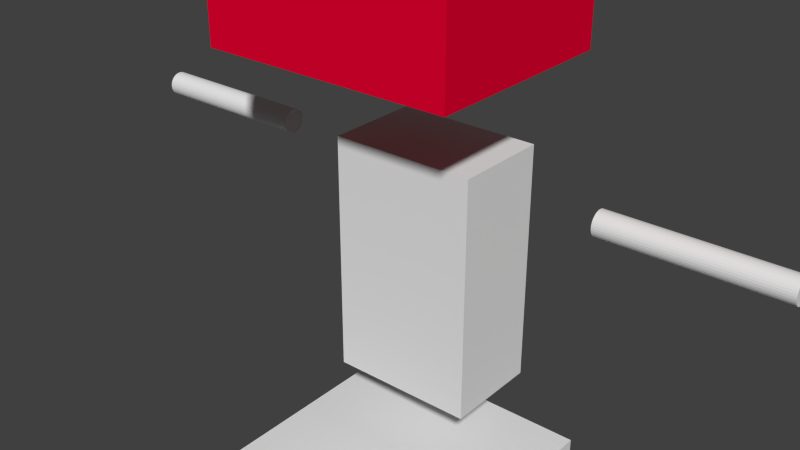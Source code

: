 # Source: robot.blend  (saved by Blender 2.69.0; exported with 4.5.12 LTS)
import bpy
from mathutils import Matrix  # noqa: F401  (used for matrix-valued properties, if any)

bpy.ops.wm.read_factory_settings(use_empty=True)
scene = bpy.context.scene
scene.name = 'Scene'

# ---- collections
col_collection_1 = bpy.data.collections.new('Collection 1'); scene.collection.children.link(col_collection_1)

# ---- materials (node trees are filled in below, after node groups)
mat_ledmaterial = bpy.data.materials.new('LedMaterial')
mat_ledmaterial.alpha_threshold = 0.0
mat_ledmaterial.use_transparent_shadow = False
mat_ledmaterial.diffuse_color = (0.8, 0.0, 0.03079, 1.0)
mat_ledmaterial.roughness = 0.5
mat_ledmaterial.line_color = (0.0, 0.0, 0.0, 1.0)
mat_material = bpy.data.materials.new('Material')
mat_material.alpha_threshold = 0.0
mat_material.use_transparent_shadow = False
mat_material.roughness = 0.5
mat_material.line_color = (0.0, 0.0, 0.0, 1.0)

# ---- material node trees

# ---- world
world_world = bpy.data.worlds.new('World'); scene.world = world_world
world_world.color = (0.05088, 0.05088, 0.05088)
world_world.use_sun_shadow = False
world_world.sun_shadow_jitter_overblur = 0.0
world_world.cycles.sampling_method = 'MANUAL'
world_world.cycles.sample_map_resolution = 256

# ---- meshes
me_sphere = bpy.data.meshes.new('Sphere')
me_sphere.from_pydata([(-0.03359, 0.0, 0.2981), (-0.06676, 0.0, 0.2925), (-0.09908, 0.0, 0.2832), (-0.1302, 0.0, 0.2703), (-0.1596, 0.0, 0.254), (-0.187, 0.0, 0.2345), (-0.2121, 0.0, 0.2121), (-0.2345, 0.0, 0.187), (-0.254, 0.0, 0.1596), (-0.2703, 0.0, 0.1302), (-0.2832, 0.0, 0.09908), (-0.2925, 0.0, 0.06676), (-0.2981, 0.0, 0.03359), (-0.3, 0.0, -4.888e-08), (-0.2981, 0.0, -0.03359), (-0.2925, 0.0, -0.06676), (-0.2832, 0.0, -0.09908), (-0.2703, 0.0, -0.1302), (-0.254, 0.0, -0.1596), (-0.2345, 0.0, -0.187), (-0.2121, 0.0, -0.2121), (-0.187, 0.0, -0.2345), (-0.1596, 0.0, -0.254), (-0.1302, 0.0, -0.2703), (-0.09908, 0.0, -0.2832), (-0.06676, 0.0, -0.2925), (-0.03359, 0.0, -0.2981), (2.408e-07, 0.0, -0.3), (-0.03305, 0.005998, 0.2981), (-0.06568, 0.01192, 0.2925), (-0.09749, 0.01769, 0.2832), (-0.1281, 0.02324, 0.2703), (-0.157, 0.0285, 0.254), (-0.184, 0.0334, 0.2345), (-0.2087, 0.03788, 0.2121), (-0.2308, 0.04188, 0.187), (-0.2499, 0.04536, 0.1596), (-0.2659, 0.04826, 0.1302), (-0.2786, 0.05056, 0.09908), (-0.2878, 0.05222, 0.06676), (-0.2933, 0.05323, 0.03359), (-0.2952, 0.05357, -4.888e-08), (-0.2933, 0.05323, -0.03359), (-0.2878, 0.05222, -0.06676), (-0.2786, 0.05056, -0.09908), (-0.2659, 0.04826, -0.1302), (-0.2499, 0.04536, -0.1596), (-0.2308, 0.04188, -0.187), (-0.2087, 0.03788, -0.2121), (-0.184, 0.0334, -0.2345), (-0.157, 0.0285, -0.254), (-0.1281, 0.02324, -0.2703), (-0.09749, 0.01769, -0.2832), (-0.06568, 0.01192, -0.2925), (-0.03305, 0.005998, -0.2981), (-0.03145, 0.0118, 0.2981), (-0.0625, 0.02346, 0.2925), (-0.09277, 0.03482, 0.2832), (-0.1219, 0.04574, 0.2703), (-0.1494, 0.05608, 0.254), (-0.1751, 0.06572, 0.2345), (-0.1986, 0.07454, 0.2121), (-0.2196, 0.08241, 0.187), (-0.2378, 0.08926, 0.1596), (-0.2531, 0.09497, 0.1302), (-0.2651, 0.0995, 0.09908), (-0.2738, 0.1028, 0.06676), (-0.2791, 0.1047, 0.03359), (-0.2809, 0.1054, -4.888e-08), (-0.2791, 0.1047, -0.03359), (-0.2738, 0.1028, -0.06676), (-0.2651, 0.0995, -0.09908), (-0.2531, 0.09497, -0.1302), (-0.2378, 0.08926, -0.1596), (-0.2196, 0.08241, -0.187), (-0.1986, 0.07454, -0.2121), (-0.1751, 0.06572, -0.2345), (-0.1494, 0.05608, -0.254), (-0.1219, 0.04574, -0.2703), (-0.09277, 0.03482, -0.2832), (-0.0625, 0.02346, -0.2925), (-0.03145, 0.0118, -0.2981), (-0.02883, 0.01723, 0.2981), (-0.05731, 0.03424, 0.2925), (-0.08506, 0.05082, 0.2832), (-0.1117, 0.06676, 0.2703), (-0.137, 0.08186, 0.254), (-0.1606, 0.09594, 0.2345), (-0.1821, 0.1088, 0.2121), (-0.2013, 0.1203, 0.187), (-0.2181, 0.1303, 0.1596), (-0.232, 0.1386, 0.1302), (-0.2431, 0.1452, 0.09908), (-0.2511, 0.15, 0.06676), (-0.2559, 0.1529, 0.03359), (-0.2575, 0.1539, -4.888e-08), (-0.2559, 0.1529, -0.03359), (-0.2511, 0.15, -0.06676), (-0.2431, 0.1452, -0.09908), (-0.232, 0.1386, -0.1302), (-0.2181, 0.1303, -0.1596), (-0.2013, 0.1203, -0.187), (-0.1821, 0.1088, -0.2121), (-0.1606, 0.09594, -0.2345), (-0.137, 0.08186, -0.254), (-0.1117, 0.06676, -0.2703), (-0.08506, 0.05082, -0.2832), (-0.05731, 0.03424, -0.2925), (-0.02883, 0.01723, -0.2981), (-0.0253, 0.0221, 0.2981), (-0.05027, 0.04392, 0.2925), (-0.07462, 0.06519, 0.2832), (-0.09802, 0.08564, 0.2703), (-0.1202, 0.105, 0.254), (-0.1409, 0.1231, 0.2345), (-0.1598, 0.1396, 0.2121), (-0.1766, 0.1543, 0.187), (-0.1913, 0.1671, 0.1596), (-0.2035, 0.1778, 0.1302), (-0.2132, 0.1863, 0.09908), (-0.2203, 0.1924, 0.06676), (-0.2245, 0.1961, 0.03359), (-0.2259, 0.1974, -4.888e-08), (-0.2245, 0.1961, -0.03359), (-0.2203, 0.1924, -0.06676), (-0.2132, 0.1863, -0.09908), (-0.2035, 0.1778, -0.1302), (-0.1913, 0.1671, -0.1596), (-0.1766, 0.1543, -0.187), (-0.1598, 0.1396, -0.2121), (-0.1409, 0.1231, -0.2345), (-0.1202, 0.105, -0.254), (-0.09802, 0.08564, -0.2703), (-0.07462, 0.06519, -0.2832), (-0.05027, 0.04392, -0.2925), (-0.02529, 0.0221, -0.2981), (-0.02094, 0.02626, 0.2981), (-0.04162, 0.05219, 0.2925), (-0.06178, 0.07747, 0.2832), (-0.08116, 0.1018, 0.2703), (-0.09951, 0.1248, 0.254), (-0.1166, 0.1462, 0.2345), (-0.1323, 0.1659, 0.2121), (-0.1462, 0.1834, 0.187), (-0.1584, 0.1986, 0.1596), (-0.1685, 0.2113, 0.1302), (-0.1766, 0.2214, 0.09908), (-0.1824, 0.2287, 0.06676), (-0.1859, 0.2331, 0.03359), (-0.187, 0.2345, -4.888e-08), (-0.1859, 0.2331, -0.03359), (-0.1824, 0.2287, -0.06676), (-0.1766, 0.2214, -0.09908), (-0.1685, 0.2113, -0.1302), (-0.1584, 0.1986, -0.1596), (-0.1462, 0.1834, -0.187), (-0.1323, 0.1659, -0.2121), (-0.1166, 0.1462, -0.2345), (-0.09951, 0.1248, -0.254), (-0.08116, 0.1018, -0.2703), (-0.06178, 0.07747, -0.2832), (-0.04162, 0.05219, -0.2925), (-0.02094, 0.02626, -0.2981), (-0.01592, 0.02958, 0.2981), (-0.03163, 0.05879, 0.2925), (-0.04695, 0.08725, 0.2832), (-0.06168, 0.1146, 0.2703), (-0.07563, 0.1406, 0.254), (-0.08864, 0.1647, 0.2345), (-0.1005, 0.1868, 0.2121), (-0.1111, 0.2065, 0.187), (-0.1204, 0.2237, 0.1596), (-0.1281, 0.238, 0.1302), (-0.1342, 0.2494, 0.09908), (-0.1386, 0.2576, 0.06676), (-0.1413, 0.2625, 0.03359), (-0.1422, 0.2642, -4.888e-08), (-0.1413, 0.2625, -0.03359), (-0.1386, 0.2576, -0.06676), (-0.1342, 0.2494, -0.09908), (-0.1281, 0.238, -0.1302), (-0.1204, 0.2237, -0.1596), (-0.1111, 0.2065, -0.187), (-0.1005, 0.1868, -0.2121), (-0.08864, 0.1647, -0.2345), (-0.07563, 0.1406, -0.254), (-0.06168, 0.1146, -0.2703), (-0.04695, 0.08725, -0.2832), (-0.03163, 0.05879, -0.2925), (-0.01592, 0.02958, -0.2981), (-0.01038, 0.03195, 0.2981), (-0.02063, 0.06349, 0.2925), (-0.03062, 0.09423, 0.2832), (-0.04022, 0.1238, 0.2703), (-0.04932, 0.1518, 0.254), (-0.0578, 0.1779, 0.2345), (-0.06555, 0.2017, 0.2121), (-0.07248, 0.2231, 0.187), (-0.0785, 0.2416, 0.1596), (-0.08352, 0.2571, 0.1302), (-0.0875, 0.2693, 0.09908), (-0.09038, 0.2782, 0.06676), (-0.09212, 0.2835, 0.03359), (-0.0927, 0.2853, -4.888e-08), (-0.09212, 0.2835, -0.03359), (-0.09038, 0.2782, -0.06676), (-0.0875, 0.2693, -0.09908), (-0.08352, 0.2571, -0.1302), (-0.0785, 0.2416, -0.1596), (-0.07248, 0.2231, -0.187), (-0.06555, 0.2017, -0.2121), (-0.0578, 0.1779, -0.2345), (-0.04932, 0.1518, -0.254), (-0.04022, 0.1238, -0.2703), (-0.03062, 0.09423, -0.2832), (-0.02063, 0.06349, -0.2925), (-0.01038, 0.03195, -0.2981), (-0.004509, 0.03329, 0.2981), (-0.008961, 0.06615, 0.2925), (-0.0133, 0.09819, 0.2832), (-0.01747, 0.129, 0.2703), (-0.02142, 0.1582, 0.254), (-0.02511, 0.1854, 0.2345), (-0.02847, 0.2102, 0.2121), (-0.03148, 0.2324, 0.187), (-0.0341, 0.2517, 0.1596), (-0.03628, 0.2678, 0.1302), (-0.03801, 0.2806, 0.09908), (-0.03926, 0.2898, 0.06676), (-0.04002, 0.2954, 0.03359), (-0.04027, 0.2973, -4.888e-08), (-0.04002, 0.2954, -0.03359), (-0.03926, 0.2898, -0.06676), (-0.03801, 0.2806, -0.09908), (-0.03628, 0.2678, -0.1302), (-0.0341, 0.2517, -0.1596), (-0.03148, 0.2324, -0.187), (-0.02847, 0.2102, -0.2121), (-0.02511, 0.1854, -0.2345), (-0.02142, 0.1582, -0.254), (-0.01747, 0.129, -0.2703), (-0.0133, 0.09819, -0.2832), (-0.008961, 0.06615, -0.2925), (-0.004509, 0.03329, -0.2981), (0.001507, 0.03356, 0.2981), (0.002995, 0.06669, 0.2925), (0.004446, 0.09898, 0.2832), (0.00584, 0.13, 0.2703), (0.007161, 0.1594, 0.254), (0.008392, 0.1869, 0.2345), (0.009518, 0.2119, 0.2121), (0.01052, 0.2343, 0.187), (0.0114, 0.2538, 0.1596), (0.01213, 0.27, 0.1302), (0.0127, 0.2829, 0.09908), (0.01312, 0.2922, 0.06676), (0.01338, 0.2978, 0.03359), (0.01346, 0.2997, -4.888e-08), (0.01338, 0.2978, -0.03359), (0.01312, 0.2922, -0.06676), (0.0127, 0.2829, -0.09908), (0.01213, 0.27, -0.1302), (0.0114, 0.2538, -0.1596), (0.01052, 0.2343, -0.187), (0.009518, 0.2119, -0.2121), (0.008392, 0.1869, -0.2345), (0.007161, 0.1594, -0.254), (0.00584, 0.13, -0.2703), (0.004446, 0.09898, -0.2832), (0.002995, 0.06669, -0.2925), (0.001507, 0.03356, -0.2981), (0.007475, 0.03275, 0.2981), (0.01485, 0.06508, 0.2925), (0.02205, 0.0966, 0.2832), (0.02896, 0.1269, 0.2703), (0.03552, 0.1556, 0.254), (0.04162, 0.1824, 0.2345), (0.0472, 0.2068, 0.2121), (0.05219, 0.2287, 0.187), (0.05652, 0.2476, 0.1596), (0.06015, 0.2635, 0.1302), (0.06301, 0.2761, 0.09908), (0.06508, 0.2851, 0.06676), (0.06634, 0.2906, 0.03359), (0.06676, 0.2925, -4.888e-08), (0.06634, 0.2906, -0.03359), (0.06508, 0.2851, -0.06676), (0.06301, 0.2761, -0.09908), (0.06015, 0.2635, -0.1302), (0.05652, 0.2476, -0.1596), (0.05219, 0.2287, -0.187), (0.0472, 0.2068, -0.2121), (0.04162, 0.1824, -0.2345), (0.03552, 0.1556, -0.254), (0.02896, 0.1269, -0.2703), (0.02205, 0.0966, -0.2832), (0.01485, 0.06508, -0.2925), (0.007475, 0.03275, -0.2981), (0.0132, 0.03089, 0.2981), (0.02624, 0.06138, 0.2925), (0.03894, 0.09111, 0.2832), (0.05116, 0.1197, 0.2703), (0.06273, 0.1468, 0.254), (0.07351, 0.172, 0.2345), (0.08337, 0.1951, 0.2121), (0.09218, 0.2157, 0.187), (0.09984, 0.2336, 0.1596), (0.1062, 0.2485, 0.1302), (0.1113, 0.2604, 0.09908), (0.115, 0.2689, 0.06676), (0.1172, 0.2741, 0.03359), (0.1179, 0.2759, -4.888e-08), (0.1172, 0.2741, -0.03359), (0.115, 0.2689, -0.06676), (0.1113, 0.2604, -0.09908), (0.1062, 0.2485, -0.1302), (0.09984, 0.2336, -0.1596), (0.09218, 0.2157, -0.187), (0.08337, 0.1951, -0.2121), (0.07351, 0.172, -0.2345), (0.06273, 0.1468, -0.254), (0.05116, 0.1197, -0.2703), (0.03894, 0.09111, -0.2832), (0.02624, 0.06138, -0.2925), (0.0132, 0.03089, -0.2981), (0.0185, 0.02803, 0.2981), (0.03678, 0.05571, 0.2925), (0.05459, 0.08269, 0.2832), (0.07171, 0.1086, 0.2703), (0.08793, 0.1332, 0.254), (0.103, 0.1561, 0.2345), (0.1169, 0.177, 0.2121), (0.1292, 0.1957, 0.187), (0.1399, 0.212, 0.1596), (0.1489, 0.2256, 0.1302), (0.156, 0.2363, 0.09908), (0.1611, 0.2441, 0.06676), (0.1642, 0.2488, 0.03359), (0.1653, 0.2504, -4.888e-08), (0.1642, 0.2488, -0.03359), (0.1611, 0.2441, -0.06676), (0.156, 0.2363, -0.09908), (0.1489, 0.2256, -0.1302), (0.1399, 0.212, -0.1596), (0.1292, 0.1957, -0.187), (0.1169, 0.177, -0.2121), (0.103, 0.1561, -0.2345), (0.08793, 0.1332, -0.254), (0.07171, 0.1086, -0.2703), (0.05459, 0.08269, -0.2832), (0.03678, 0.05571, -0.2925), (0.0185, 0.02803, -0.2981), (0.02321, 0.02428, 0.2981), (0.04613, 0.04825, 0.2925), (0.06847, 0.07162, 0.2832), (0.08995, 0.09408, 0.2703), (0.1103, 0.1154, 0.254), (0.1293, 0.1352, 0.2345), (0.1466, 0.1533, 0.2121), (0.1621, 0.1695, 0.187), (0.1755, 0.1836, 0.1596), (0.1868, 0.1954, 0.1302), (0.1957, 0.2047, 0.09908), (0.2021, 0.2114, 0.06676), (0.206, 0.2155, 0.03359), (0.2073, 0.2168, -4.888e-08), (0.206, 0.2155, -0.03359), (0.2021, 0.2114, -0.06676), (0.1957, 0.2047, -0.09908), (0.1868, 0.1954, -0.1302), (0.1755, 0.1836, -0.1596), (0.1621, 0.1695, -0.187), (0.1466, 0.1533, -0.2121), (0.1293, 0.1352, -0.2345), (0.1103, 0.1154, -0.254), (0.08995, 0.09408, -0.2703), (0.06847, 0.07162, -0.2832), (0.04613, 0.04825, -0.2925), (0.02321, 0.02428, -0.2981), (0.02717, 0.01974, 0.2981), (0.05401, 0.03924, 0.2925), (0.08016, 0.05824, 0.2832), (0.1053, 0.07651, 0.2703), (0.1291, 0.09382, 0.254), (0.1513, 0.1099, 0.2345), (0.1716, 0.1247, 0.2121), (0.1898, 0.1379, 0.187), (0.2055, 0.1493, 0.1596), (0.2187, 0.1589, 0.1302), (0.2291, 0.1664, 0.09908), (0.2366, 0.1719, 0.06676), (0.2412, 0.1752, 0.03359), (0.2427, 0.1763, -4.888e-08), (0.2412, 0.1752, -0.03359), (0.2366, 0.1719, -0.06676), (0.2291, 0.1664, -0.09908), (0.2187, 0.1589, -0.1302), (0.2055, 0.1493, -0.1596), (0.1898, 0.1379, -0.187), (0.1716, 0.1247, -0.2121), (0.1513, 0.1099, -0.2345), (0.1291, 0.09382, -0.254), (0.1053, 0.07651, -0.2703), (0.08016, 0.05824, -0.2832), (0.05401, 0.03924, -0.2925), (0.02717, 0.01974, -0.2981), (0.03026, 0.01457, 0.2981), (0.06015, 0.02896, 0.2925), (0.08927, 0.04299, 0.2832), (0.1173, 0.05648, 0.2703), (0.1438, 0.06925, 0.254), (0.1685, 0.08116, 0.2345), (0.1911, 0.09204, 0.2121), (0.2113, 0.1018, 0.187), (0.2289, 0.1102, 0.1596), (0.2435, 0.1173, 0.1302), (0.2551, 0.1229, 0.09908), (0.2635, 0.1269, 0.06676), (0.2686, 0.1293, 0.03359), (0.2703, 0.1302, -4.888e-08), (0.2686, 0.1293, -0.03359), (0.2635, 0.1269, -0.06676), (0.2551, 0.1229, -0.09908), (0.2435, 0.1173, -0.1302), (0.2289, 0.1102, -0.1596), (0.2113, 0.1018, -0.187), (0.1911, 0.09204, -0.2121), (0.1685, 0.08116, -0.2345), (0.1438, 0.06925, -0.254), (0.1173, 0.05648, -0.2703), (0.08927, 0.04299, -0.2832), (0.06015, 0.02896, -0.2925), (0.03026, 0.01457, -0.2981), (0.03238, 0.008936, 0.2981), (0.06435, 0.01776, 0.2925), (0.09551, 0.02636, 0.2832), (0.1255, 0.03463, 0.2703), (0.1539, 0.04246, 0.254), (0.1803, 0.04976, 0.2345), (0.2045, 0.05644, 0.2121), (0.2261, 0.0624, 0.187), (0.2449, 0.06758, 0.1596), (0.2606, 0.07191, 0.1302), (0.273, 0.07533, 0.09908), (0.2819, 0.07781, 0.06676), (0.2874, 0.07931, 0.03359), (0.2892, 0.07981, -4.888e-08), (0.2874, 0.07931, -0.03359), (0.2819, 0.07781, -0.06676), (0.273, 0.07533, -0.09908), (0.2606, 0.07191, -0.1302), (0.2449, 0.06758, -0.1596), (0.2261, 0.0624, -0.187), (0.2045, 0.05643, -0.2121), (0.1803, 0.04976, -0.2345), (0.1539, 0.04246, -0.254), (0.1255, 0.03463, -0.2703), (0.09551, 0.02636, -0.2832), (0.06435, 0.01776, -0.2925), (0.03238, 0.008936, -0.2981), (0.03345, 0.003011, 0.2981), (0.06649, 0.005984, 0.2925), (0.09869, 0.008882, 0.2832), (0.1296, 0.01167, 0.2703), (0.159, 0.01431, 0.254), (0.1863, 0.01677, 0.2345), (0.2113, 0.01902, 0.2121), (0.2336, 0.02102, 0.187), (0.253, 0.02277, 0.1596), (0.2692, 0.02423, 0.1302), (0.282, 0.02538, 0.09908), (0.2913, 0.02622, 0.06676), (0.2969, 0.02672, 0.03359), (0.2988, 0.02689, -4.888e-08), (0.2969, 0.02672, -0.03359), (0.2913, 0.02622, -0.06676), (0.282, 0.02538, -0.09908), (0.2692, 0.02423, -0.1302), (0.253, 0.02277, -0.1596), (0.2336, 0.02102, -0.187), (0.2113, 0.01902, -0.2121), (0.1863, 0.01677, -0.2345), (0.159, 0.01431, -0.254), (0.1296, 0.01167, -0.2703), (0.09869, 0.008882, -0.2832), (0.06649, 0.005984, -0.2925), (0.03345, 0.003011, -0.2981), (0.03345, -0.003011, 0.2981), (0.06649, -0.005984, 0.2925), (0.09869, -0.008882, 0.2832), (0.1296, -0.01167, 0.2703), (0.159, -0.01431, 0.254), (0.1863, -0.01677, 0.2345), (0.2113, -0.01902, 0.2121), (0.2336, -0.02102, 0.187), (0.253, -0.02277, 0.1596), (0.2692, -0.02423, 0.1302), (0.282, -0.02538, 0.09908), (0.2913, -0.02622, 0.06676), (0.2969, -0.02672, 0.03359), (0.2988, -0.02689, -4.888e-08), (0.2969, -0.02672, -0.03359), (0.2913, -0.02622, -0.06676), (0.282, -0.02538, -0.09908), (0.2692, -0.02423, -0.1302), (0.253, -0.02277, -0.1596), (0.2336, -0.02102, -0.187), (0.2113, -0.01902, -0.2121), (0.1863, -0.01677, -0.2345), (0.159, -0.01431, -0.254), (0.1296, -0.01167, -0.2703), (0.09869, -0.008882, -0.2832), (0.06649, -0.005984, -0.2925), (0.03345, -0.003011, -0.2981), (0.03238, -0.008936, 0.2981), (0.06435, -0.01776, 0.2925), (0.09551, -0.02636, 0.2832), (0.1255, -0.03463, 0.2703), (0.1539, -0.04246, 0.254), (0.1803, -0.04976, 0.2345), (0.2045, -0.05643, 0.2121), (0.2261, -0.0624, 0.187), (0.2449, -0.06758, 0.1596), (0.2606, -0.07191, 0.1302), (0.273, -0.07533, 0.09908), (0.2819, -0.07781, 0.06676), (0.2874, -0.07931, 0.03359), (0.2892, -0.07981, -4.888e-08), (0.2874, -0.07931, -0.03359), (0.2819, -0.07781, -0.06676), (0.273, -0.07533, -0.09908), (0.2606, -0.07191, -0.1302), (0.2449, -0.06758, -0.1596), (0.2261, -0.0624, -0.187), (0.2045, -0.05643, -0.2121), (0.1803, -0.04976, -0.2345), (0.1539, -0.04246, -0.254), (0.1255, -0.03463, -0.2703), (0.09551, -0.02636, -0.2832), (0.06435, -0.01776, -0.2925), (0.03238, -0.008936, -0.2981), (0.03026, -0.01457, 0.2981), (0.06015, -0.02896, 0.2925), (0.08927, -0.04299, 0.2832), (0.1173, -0.05648, 0.2703), (0.1438, -0.06925, 0.254), (0.1685, -0.08116, 0.2345), (0.1911, -0.09204, 0.2121), (0.2113, -0.1018, 0.187), (0.2289, -0.1102, 0.1596), (0.2435, -0.1173, 0.1302), (0.2551, -0.1229, 0.09908), (0.2635, -0.1269, 0.06676), (0.2686, -0.1293, 0.03359), (0.2703, -0.1302, -4.888e-08), (0.2686, -0.1293, -0.03359), (0.2635, -0.1269, -0.06676), (0.2551, -0.1229, -0.09908), (0.2435, -0.1173, -0.1302), (0.2289, -0.1102, -0.1596), (0.2113, -0.1018, -0.187), (0.1911, -0.09204, -0.2121), (0.1685, -0.08116, -0.2345), (0.1438, -0.06925, -0.254), (0.1173, -0.05648, -0.2703), (0.08927, -0.04299, -0.2832), (0.06015, -0.02896, -0.2925), (0.03026, -0.01457, -0.2981), (0.02717, -0.01974, 0.2981), (0.05401, -0.03924, 0.2925), (0.08016, -0.05824, 0.2832), (0.1053, -0.07651, 0.2703), (0.1291, -0.09382, 0.254), (0.1513, -0.1099, 0.2345), (0.1716, -0.1247, 0.2121), (0.1898, -0.1379, 0.187), (0.2055, -0.1493, 0.1596), (0.2187, -0.1589, 0.1302), (0.2291, -0.1664, 0.09908), (0.2366, -0.1719, 0.06676), (0.2412, -0.1752, 0.03359), (0.2427, -0.1763, -4.888e-08), (0.2412, -0.1752, -0.03359), (0.2366, -0.1719, -0.06676), (0.2291, -0.1664, -0.09908), (0.2187, -0.1589, -0.1302), (0.2055, -0.1493, -0.1596), (0.1898, -0.1379, -0.187), (0.1716, -0.1247, -0.2121), (0.1513, -0.1099, -0.2345), (0.1291, -0.09382, -0.254), (0.1053, -0.07651, -0.2703), (0.08016, -0.05824, -0.2832), (0.05401, -0.03924, -0.2925), (0.02717, -0.01974, -0.2981), (0.02321, -0.02428, 0.2981), (0.04613, -0.04825, 0.2925), (0.06847, -0.07162, 0.2832), (0.08995, -0.09408, 0.2703), (0.1103, -0.1154, 0.254), (0.1293, -0.1352, 0.2345), (0.1466, -0.1533, 0.2121), (0.1621, -0.1695, 0.187), (0.1755, -0.1836, 0.1596), (0.1868, -0.1954, 0.1302), (0.1957, -0.2047, 0.09908), (0.2021, -0.2114, 0.06676), (0.206, -0.2155, 0.03359), (0.2073, -0.2168, -4.888e-08), (0.206, -0.2155, -0.03359), (0.2021, -0.2114, -0.06676), (0.1957, -0.2047, -0.09908), (0.1868, -0.1954, -0.1302), (0.1755, -0.1836, -0.1596), (0.1621, -0.1695, -0.187), (0.1466, -0.1533, -0.2121), (0.1293, -0.1352, -0.2345), (0.1103, -0.1154, -0.254), (0.08995, -0.09408, -0.2703), (0.06847, -0.07162, -0.2832), (0.04613, -0.04825, -0.2925), (0.02321, -0.02428, -0.2981), (0.0185, -0.02803, 0.2981), (0.03678, -0.05571, 0.2925), (0.05459, -0.08269, 0.2832), (0.07171, -0.1086, 0.2703), (0.08793, -0.1332, 0.254), (0.103, -0.1561, 0.2345), (0.1169, -0.177, 0.2121), (0.1292, -0.1957, 0.187), (0.1399, -0.212, 0.1596), (0.1489, -0.2256, 0.1302), (0.156, -0.2363, 0.09908), (0.1611, -0.2441, 0.06676), (0.1642, -0.2488, 0.03359), (0.1653, -0.2504, -4.888e-08), (0.1642, -0.2488, -0.03359), (0.1611, -0.2441, -0.06676), (0.156, -0.2363, -0.09908), (0.1489, -0.2256, -0.1302), (0.1399, -0.212, -0.1596), (0.1292, -0.1957, -0.187), (0.1169, -0.177, -0.2121), (0.103, -0.1561, -0.2345), (0.08793, -0.1332, -0.254), (0.07171, -0.1086, -0.2703), (0.05459, -0.08269, -0.2832), (0.03678, -0.05571, -0.2925), (0.0185, -0.02803, -0.2981), (0.0132, -0.03089, 0.2981), (0.02624, -0.06138, 0.2925), (0.03894, -0.09111, 0.2832), (0.05116, -0.1197, 0.2703), (0.06273, -0.1468, 0.254), (0.07351, -0.172, 0.2345), (0.08337, -0.1951, 0.2121), (0.09218, -0.2157, 0.187), (0.09984, -0.2336, 0.1596), (0.1062, -0.2485, 0.1302), (0.1113, -0.2604, 0.09908), (0.115, -0.2689, 0.06676), (0.1172, -0.2741, 0.03359), (0.1179, -0.2759, -4.888e-08), (0.1172, -0.2741, -0.03359), (0.115, -0.2689, -0.06676), (0.1113, -0.2604, -0.09908), (0.1062, -0.2485, -0.1302), (0.09984, -0.2336, -0.1596), (0.09218, -0.2157, -0.187), (0.08337, -0.1951, -0.2121), (0.07351, -0.172, -0.2345), (0.06273, -0.1468, -0.254), (0.05116, -0.1197, -0.2703), (0.03894, -0.09111, -0.2832), (0.02624, -0.06138, -0.2925), (0.0132, -0.03089, -0.2981), (0.007475, -0.03275, 0.2981), (0.01485, -0.06508, 0.2925), (0.02205, -0.0966, 0.2832), (0.02896, -0.1269, 0.2703), (0.03552, -0.1556, 0.254), (0.04162, -0.1824, 0.2345), (0.0472, -0.2068, 0.2121), (0.05219, -0.2287, 0.187), (0.05652, -0.2476, 0.1596), (0.06015, -0.2635, 0.1302), (0.06301, -0.2761, 0.09908), (0.06508, -0.2851, 0.06676), (0.06634, -0.2906, 0.03359), (0.06676, -0.2925, -4.888e-08), (0.06634, -0.2906, -0.03359), (0.06508, -0.2851, -0.06676), (0.06301, -0.2761, -0.09908), (0.06015, -0.2635, -0.1302), (0.05652, -0.2476, -0.1596), (0.05219, -0.2287, -0.187), (0.0472, -0.2068, -0.2121), (0.04162, -0.1824, -0.2345), (0.03552, -0.1556, -0.254), (0.02896, -0.1269, -0.2703), (0.02205, -0.0966, -0.2832), (0.01485, -0.06508, -0.2925), (0.007475, -0.03275, -0.2981), (0.001507, -0.03356, 0.2981), (0.002995, -0.06669, 0.2925), (0.004446, -0.09898, 0.2832), (0.00584, -0.13, 0.2703), (0.007161, -0.1594, 0.254), (0.008392, -0.1869, 0.2345), (0.009518, -0.2119, 0.2121), (0.01052, -0.2343, 0.187), (0.0114, -0.2538, 0.1596), (0.01213, -0.27, 0.1302), (0.0127, -0.2829, 0.09908), (0.01312, -0.2922, 0.06676), (0.01338, -0.2978, 0.03359), (0.01346, -0.2997, -4.888e-08), (0.01338, -0.2978, -0.03359), (0.01312, -0.2922, -0.06676), (0.0127, -0.2829, -0.09908), (0.01213, -0.27, -0.1302), (0.0114, -0.2538, -0.1596), (0.01052, -0.2343, -0.187), (0.009518, -0.2119, -0.2121), (0.008392, -0.1869, -0.2345), (0.007161, -0.1594, -0.254), (0.00584, -0.13, -0.2703), (0.004446, -0.09898, -0.2832), (0.002995, -0.06669, -0.2925), (0.001507, -0.03356, -0.2981), (-0.004509, -0.03329, 0.2981), (-0.008961, -0.06615, 0.2925), (-0.0133, -0.09819, 0.2832), (-0.01747, -0.129, 0.2703), (-0.02142, -0.1582, 0.254), (-0.02511, -0.1854, 0.2345), (-0.02847, -0.2102, 0.2121), (-0.03148, -0.2324, 0.187), (-0.0341, -0.2517, 0.1596), (-0.03628, -0.2678, 0.1302), (-0.03801, -0.2806, 0.09908), (-0.03926, -0.2898, 0.06676), (-0.04002, -0.2954, 0.03359), (-0.04027, -0.2973, -4.888e-08), (-0.04002, -0.2954, -0.03359), (-0.03926, -0.2898, -0.06676), (-0.03801, -0.2806, -0.09908), (-0.03628, -0.2678, -0.1302), (-0.0341, -0.2517, -0.1596), (-0.03148, -0.2324, -0.187), (-0.02847, -0.2102, -0.2121), (-0.02511, -0.1854, -0.2345), (-0.02142, -0.1582, -0.254), (-0.01747, -0.129, -0.2703), (-0.0133, -0.09819, -0.2832), (-0.008961, -0.06615, -0.2925), (-0.004509, -0.03329, -0.2981), (-0.01038, -0.03195, 0.2981), (-0.02063, -0.06349, 0.2925), (-0.03062, -0.09423, 0.2832), (-0.04022, -0.1238, 0.2703), (-0.04932, -0.1518, 0.254), (-0.0578, -0.1779, 0.2345), (-0.06555, -0.2017, 0.2121), (-0.07248, -0.2231, 0.187), (-0.0785, -0.2416, 0.1596), (-0.08352, -0.2571, 0.1302), (-0.0875, -0.2693, 0.09908), (-0.09038, -0.2782, 0.06676), (-0.09212, -0.2835, 0.03359), (-0.0927, -0.2853, -4.888e-08), (-0.09212, -0.2835, -0.03359), (-0.09038, -0.2782, -0.06676), (-0.0875, -0.2693, -0.09908), (-0.08352, -0.2571, -0.1302), (-0.0785, -0.2416, -0.1596), (-0.07248, -0.2231, -0.187), (-0.06555, -0.2017, -0.2121), (-0.0578, -0.1779, -0.2345), (-0.04932, -0.1518, -0.254), (-0.04022, -0.1238, -0.2703), (-0.03062, -0.09423, -0.2832), (-0.02063, -0.06349, -0.2925), (-0.01038, -0.03195, -0.2981), (1.267e-07, -2.121e-07, 0.3), (-0.01592, -0.02958, 0.2981), (-0.03163, -0.05879, 0.2925), (-0.04695, -0.08725, 0.2832), (-0.06168, -0.1146, 0.2703), (-0.07563, -0.1406, 0.254), (-0.08864, -0.1647, 0.2345), (-0.1005, -0.1868, 0.2121), (-0.1111, -0.2065, 0.187), (-0.1204, -0.2237, 0.1596), (-0.1281, -0.238, 0.1302), (-0.1342, -0.2494, 0.09908), (-0.1386, -0.2576, 0.06676), (-0.1413, -0.2625, 0.03359), (-0.1422, -0.2642, -4.888e-08), (-0.1413, -0.2625, -0.03359), (-0.1386, -0.2576, -0.06676), (-0.1342, -0.2494, -0.09908), (-0.1281, -0.238, -0.1302), (-0.1204, -0.2237, -0.1596), (-0.1111, -0.2065, -0.187), (-0.1005, -0.1868, -0.2121), (-0.08864, -0.1647, -0.2345), (-0.07563, -0.1406, -0.254), (-0.06168, -0.1146, -0.2703), (-0.04695, -0.08725, -0.2832), (-0.03163, -0.05879, -0.2925), (-0.01592, -0.02958, -0.2981), (-0.02094, -0.02626, 0.2981), (-0.04162, -0.05219, 0.2925), (-0.06178, -0.07747, 0.2832), (-0.08116, -0.1018, 0.2703), (-0.09951, -0.1248, 0.254), (-0.1166, -0.1462, 0.2345), (-0.1323, -0.1659, 0.2121), (-0.1462, -0.1834, 0.187), (-0.1584, -0.1986, 0.1596), (-0.1685, -0.2113, 0.1302), (-0.1766, -0.2214, 0.09908), (-0.1824, -0.2287, 0.06676), (-0.1859, -0.2331, 0.03359), (-0.187, -0.2345, -4.888e-08), (-0.1859, -0.2331, -0.03359), (-0.1824, -0.2287, -0.06676), (-0.1766, -0.2214, -0.09908), (-0.1685, -0.2113, -0.1302), (-0.1584, -0.1986, -0.1596), (-0.1462, -0.1834, -0.187), (-0.1323, -0.1659, -0.2121), (-0.1166, -0.1462, -0.2345), (-0.09951, -0.1248, -0.254), (-0.08116, -0.1018, -0.2703), (-0.06178, -0.07747, -0.2832), (-0.04162, -0.05219, -0.2925), (-0.02094, -0.02626, -0.2981), (-0.0253, -0.0221, 0.2981), (-0.05027, -0.04392, 0.2925), (-0.07462, -0.06519, 0.2832), (-0.09802, -0.08564, 0.2703), (-0.1202, -0.105, 0.254), (-0.1409, -0.1231, 0.2345), (-0.1598, -0.1396, 0.2121), (-0.1766, -0.1543, 0.187), (-0.1913, -0.1671, 0.1596), (-0.2035, -0.1778, 0.1302), (-0.2132, -0.1863, 0.09908), (-0.2203, -0.1924, 0.06676), (-0.2245, -0.1961, 0.03359), (-0.2259, -0.1974, -4.888e-08), (-0.2245, -0.1961, -0.03359), (-0.2203, -0.1924, -0.06676), (-0.2132, -0.1863, -0.09908), (-0.2035, -0.1778, -0.1302), (-0.1913, -0.1671, -0.1596), (-0.1766, -0.1543, -0.187), (-0.1598, -0.1396, -0.2121), (-0.1409, -0.1231, -0.2345), (-0.1202, -0.105, -0.254), (-0.09802, -0.08564, -0.2703), (-0.07462, -0.06519, -0.2832), (-0.05027, -0.04392, -0.2925), (-0.02529, -0.0221, -0.2981), (-0.02883, -0.01723, 0.2981), (-0.05731, -0.03424, 0.2925), (-0.08506, -0.05082, 0.2832), (-0.1117, -0.06676, 0.2703), (-0.137, -0.08186, 0.254), (-0.1606, -0.09594, 0.2345), (-0.1821, -0.1088, 0.2121), (-0.2013, -0.1203, 0.187), (-0.2181, -0.1303, 0.1596), (-0.232, -0.1386, 0.1302), (-0.2431, -0.1452, 0.09908), (-0.2511, -0.15, 0.06676), (-0.2559, -0.1529, 0.03359), (-0.2575, -0.1539, -4.888e-08), (-0.2559, -0.1529, -0.03359), (-0.2511, -0.15, -0.06676), (-0.2431, -0.1452, -0.09908), (-0.232, -0.1386, -0.1302), (-0.2181, -0.1303, -0.1596), (-0.2013, -0.1203, -0.187), (-0.1821, -0.1088, -0.2121), (-0.1606, -0.09594, -0.2345), (-0.137, -0.08186, -0.254), (-0.1117, -0.06676, -0.2703), (-0.08506, -0.05082, -0.2832), (-0.05731, -0.03424, -0.2925), (-0.02883, -0.01723, -0.2981), (-0.03145, -0.0118, 0.2981), (-0.0625, -0.02346, 0.2925), (-0.09277, -0.03482, 0.2832), (-0.1219, -0.04574, 0.2703), (-0.1494, -0.05608, 0.254), (-0.1751, -0.06572, 0.2345), (-0.1986, -0.07454, 0.2121), (-0.2196, -0.08241, 0.187), (-0.2378, -0.08926, 0.1596), (-0.2531, -0.09497, 0.1302), (-0.2651, -0.0995, 0.09908), (-0.2738, -0.1028, 0.06676), (-0.2791, -0.1047, 0.03359), (-0.2809, -0.1054, -4.888e-08), (-0.2791, -0.1047, -0.03359), (-0.2738, -0.1028, -0.06676), (-0.2651, -0.0995, -0.09908), (-0.2531, -0.09497, -0.1302), (-0.2378, -0.08926, -0.1596), (-0.2196, -0.08241, -0.187), (-0.1986, -0.07454, -0.2121), (-0.1751, -0.06572, -0.2345), (-0.1494, -0.05608, -0.254), (-0.1219, -0.04574, -0.2703), (-0.09277, -0.03482, -0.2832), (-0.0625, -0.02346, -0.2925), (-0.03145, -0.0118, -0.2981), (-0.03305, -0.005998, 0.2981), (-0.06568, -0.01192, 0.2925), (-0.09749, -0.01769, 0.2832), (-0.1281, -0.02324, 0.2703), (-0.157, -0.0285, 0.254), (-0.184, -0.0334, 0.2345), (-0.2087, -0.03788, 0.2121), (-0.2308, -0.04188, 0.187), (-0.2499, -0.04536, 0.1596), (-0.2659, -0.04826, 0.1302), (-0.2786, -0.05056, 0.09908), (-0.2878, -0.05222, 0.06676), (-0.2933, -0.05323, 0.03359), (-0.2952, -0.05357, -4.888e-08), (-0.2933, -0.05323, -0.03359), (-0.2878, -0.05222, -0.06676), (-0.2786, -0.05056, -0.09908), (-0.2659, -0.04826, -0.1302), (-0.2499, -0.04536, -0.1596), (-0.2308, -0.04188, -0.187), (-0.2087, -0.03788, -0.2121), (-0.184, -0.0334, -0.2345), (-0.157, -0.0285, -0.254), (-0.1281, -0.02324, -0.2703), (-0.09749, -0.01769, -0.2832), (-0.06568, -0.01192, -0.2925), (-0.03305, -0.005998, -0.2981), (-1.0, -0.8, -1.222), (-1.0, 0.8, -1.222), (1.0, 0.8, -1.222), (1.0, -0.8, -1.222), (-1.0, -0.8, 0.01814), (-1.0, 0.8, 0.01814), (1.0, 0.8, 0.01814), (1.0, -0.8, 0.01814)], [], [(20, 19, 47, 48), (9, 8, 36, 37), (18, 17, 45, 46), (7, 6, 34, 35), (16, 15, 43, 44), (5, 4, 32, 33), (25, 24, 52, 53), (3, 2, 30, 31), (14, 13, 41, 42), (23, 22, 50, 51), (1, 0, 28, 29), (12, 11, 39, 40), (21, 20, 48, 49), (10, 9, 37, 38), (19, 18, 46, 47), (8, 7, 35, 36), (17, 16, 44, 45), (6, 5, 33, 34), (26, 25, 53, 54), (4, 3, 31, 32), (15, 14, 42, 43), (24, 23, 51, 52), (2, 1, 29, 30), (13, 12, 40, 41), (22, 21, 49, 50), (11, 10, 38, 39), (53, 52, 79, 80), (31, 30, 57, 58), (42, 41, 68, 69), (51, 50, 77, 78), (29, 28, 55, 56), (40, 39, 66, 67), (49, 48, 75, 76), (38, 37, 64, 65), (47, 46, 73, 74), (36, 35, 62, 63), (45, 44, 71, 72), (34, 33, 60, 61), (54, 53, 80, 81), (32, 31, 58, 59), (43, 42, 69, 70), (52, 51, 78, 79), (30, 29, 56, 57), (41, 40, 67, 68), (50, 49, 76, 77), (39, 38, 65, 66), (48, 47, 74, 75), (37, 36, 63, 64), (46, 45, 72, 73), (35, 34, 61, 62), (44, 43, 70, 71), (33, 32, 59, 60), (78, 77, 104, 105), (56, 55, 82, 83), (67, 66, 93, 94), (76, 75, 102, 103), (65, 64, 91, 92), (74, 73, 100, 101), (63, 62, 89, 90), (72, 71, 98, 99), (61, 60, 87, 88), (81, 80, 107, 108), (59, 58, 85, 86), (70, 69, 96, 97), (79, 78, 105, 106), (57, 56, 83, 84), (68, 67, 94, 95), (77, 76, 103, 104), (66, 65, 92, 93), (75, 74, 101, 102), (64, 63, 90, 91), (73, 72, 99, 100), (62, 61, 88, 89), (71, 70, 97, 98), (60, 59, 86, 87), (80, 79, 106, 107), (58, 57, 84, 85), (69, 68, 95, 96), (103, 102, 129, 130), (92, 91, 118, 119), (101, 100, 127, 128), (90, 89, 116, 117), (99, 98, 125, 126), (88, 87, 114, 115), (108, 107, 134, 135), (86, 85, 112, 113), (97, 96, 123, 124), (106, 105, 132, 133), (84, 83, 110, 111), (95, 94, 121, 122), (104, 103, 130, 131), (93, 92, 119, 120), (102, 101, 128, 129), (91, 90, 117, 118), (100, 99, 126, 127), (89, 88, 115, 116), (98, 97, 124, 125), (87, 86, 113, 114), (107, 106, 133, 134), (85, 84, 111, 112), (96, 95, 122, 123), (105, 104, 131, 132), (83, 82, 109, 110), (94, 93, 120, 121), (128, 127, 154, 155), (117, 116, 143, 144), (126, 125, 152, 153), (115, 114, 141, 142), (135, 134, 161, 162), (113, 112, 139, 140), (124, 123, 150, 151), (133, 132, 159, 160), (111, 110, 137, 138), (122, 121, 148, 149), (131, 130, 157, 158), (120, 119, 146, 147), (129, 128, 155, 156), (118, 117, 144, 145), (127, 126, 153, 154), (116, 115, 142, 143), (125, 124, 151, 152), (114, 113, 140, 141), (134, 133, 160, 161), (112, 111, 138, 139), (123, 122, 149, 150), (132, 131, 158, 159), (110, 109, 136, 137), (121, 120, 147, 148), (130, 129, 156, 157), (119, 118, 145, 146), (153, 152, 179, 180), (142, 141, 168, 169), (162, 161, 188, 189), (140, 139, 166, 167), (151, 150, 177, 178), (160, 159, 186, 187), (138, 137, 164, 165), (149, 148, 175, 176), (158, 157, 184, 185), (147, 146, 173, 174), (156, 155, 182, 183), (145, 144, 171, 172), (154, 153, 180, 181), (143, 142, 169, 170), (152, 151, 178, 179), (141, 140, 167, 168), (161, 160, 187, 188), (139, 138, 165, 166), (150, 149, 176, 177), (159, 158, 185, 186), (137, 136, 163, 164), (148, 147, 174, 175), (157, 156, 183, 184), (146, 145, 172, 173), (155, 154, 181, 182), (144, 143, 170, 171), (189, 188, 215, 216), (167, 166, 193, 194), (178, 177, 204, 205), (187, 186, 213, 214), (165, 164, 191, 192), (176, 175, 202, 203), (185, 184, 211, 212), (174, 173, 200, 201), (183, 182, 209, 210), (172, 171, 198, 199), (181, 180, 207, 208), (170, 169, 196, 197), (179, 178, 205, 206), (168, 167, 194, 195), (188, 187, 214, 215), (166, 165, 192, 193), (177, 176, 203, 204), (186, 185, 212, 213), (164, 163, 190, 191), (175, 174, 201, 202), (184, 183, 210, 211), (173, 172, 199, 200), (182, 181, 208, 209), (171, 170, 197, 198), (180, 179, 206, 207), (169, 168, 195, 196), (214, 213, 240, 241), (192, 191, 218, 219), (203, 202, 229, 230), (212, 211, 238, 239), (201, 200, 227, 228), (210, 209, 236, 237), (199, 198, 225, 226), (208, 207, 234, 235), (197, 196, 223, 224), (206, 205, 232, 233), (195, 194, 221, 222), (215, 214, 241, 242), (193, 192, 219, 220), (204, 203, 230, 231), (213, 212, 239, 240), (191, 190, 217, 218), (202, 201, 228, 229), (211, 210, 237, 238), (200, 199, 226, 227), (209, 208, 235, 236), (198, 197, 224, 225), (207, 206, 233, 234), (196, 195, 222, 223), (216, 215, 242, 243), (194, 193, 220, 221), (205, 204, 231, 232), (239, 238, 265, 266), (228, 227, 254, 255), (237, 236, 263, 264), (226, 225, 252, 253), (235, 234, 261, 262), (224, 223, 250, 251), (233, 232, 259, 260), (222, 221, 248, 249), (242, 241, 268, 269), (220, 219, 246, 247), (231, 230, 257, 258), (240, 239, 266, 267), (218, 217, 244, 245), (229, 228, 255, 256), (238, 237, 264, 265), (227, 226, 253, 254), (236, 235, 262, 263), (225, 224, 251, 252), (234, 233, 260, 261), (223, 222, 249, 250), (243, 242, 269, 270), (221, 220, 247, 248), (232, 231, 258, 259), (241, 240, 267, 268), (219, 218, 245, 246), (230, 229, 256, 257), (264, 263, 290, 291), (253, 252, 279, 280), (262, 261, 288, 289), (251, 250, 277, 278), (260, 259, 286, 287), (249, 248, 275, 276), (269, 268, 295, 296), (247, 246, 273, 274), (258, 257, 284, 285), (267, 266, 293, 294), (245, 244, 271, 272), (256, 255, 282, 283), (265, 264, 291, 292), (254, 253, 280, 281), (263, 262, 289, 290), (252, 251, 278, 279), (261, 260, 287, 288), (250, 249, 276, 277), (270, 269, 296, 297), (248, 247, 274, 275), (259, 258, 285, 286), (268, 267, 294, 295), (246, 245, 272, 273), (257, 256, 283, 284), (266, 265, 292, 293), (255, 254, 281, 282), (289, 288, 315, 316), (278, 277, 304, 305), (287, 286, 313, 314), (276, 275, 302, 303), (296, 295, 322, 323), (274, 273, 300, 301), (285, 284, 311, 312), (294, 293, 320, 321), (272, 271, 298, 299), (283, 282, 309, 310), (292, 291, 318, 319), (281, 280, 307, 308), (290, 289, 316, 317), (279, 278, 305, 306), (288, 287, 314, 315), (277, 276, 303, 304), (297, 296, 323, 324), (275, 274, 301, 302), (286, 285, 312, 313), (295, 294, 321, 322), (273, 272, 299, 300), (284, 283, 310, 311), (293, 292, 319, 320), (282, 281, 308, 309), (291, 290, 317, 318), (280, 279, 306, 307), (314, 313, 340, 341), (303, 302, 329, 330), (323, 322, 349, 350), (301, 300, 327, 328), (312, 311, 338, 339), (321, 320, 347, 348), (299, 298, 325, 326), (310, 309, 336, 337), (319, 318, 345, 346), (308, 307, 334, 335), (317, 316, 343, 344), (306, 305, 332, 333), (315, 314, 341, 342), (304, 303, 330, 331), (324, 323, 350, 351), (302, 301, 328, 329), (313, 312, 339, 340), (322, 321, 348, 349), (300, 299, 326, 327), (311, 310, 337, 338), (320, 319, 346, 347), (309, 308, 335, 336), (318, 317, 344, 345), (307, 306, 333, 334), (316, 315, 342, 343), (305, 304, 331, 332), (350, 349, 376, 377), (328, 327, 354, 355), (339, 338, 365, 366), (348, 347, 374, 375), (326, 325, 352, 353), (337, 336, 363, 364), (346, 345, 372, 373), (335, 334, 361, 362), (344, 343, 370, 371), (333, 332, 359, 360), (342, 341, 368, 369), (331, 330, 357, 358), (351, 350, 377, 378), (329, 328, 355, 356), (340, 339, 366, 367), (349, 348, 375, 376), (327, 326, 353, 354), (338, 337, 364, 365), (347, 346, 373, 374), (336, 335, 362, 363), (345, 344, 371, 372), (334, 333, 360, 361), (343, 342, 369, 370), (332, 331, 358, 359), (341, 340, 367, 368), (330, 329, 356, 357), (375, 374, 401, 402), (353, 352, 379, 380), (364, 363, 390, 391), (373, 372, 399, 400), (362, 361, 388, 389), (371, 370, 397, 398), (360, 359, 386, 387), (369, 368, 395, 396), (358, 357, 384, 385), (378, 377, 404, 405), (356, 355, 382, 383), (367, 366, 393, 394), (376, 375, 402, 403), (354, 353, 380, 381), (365, 364, 391, 392), (374, 373, 400, 401), (363, 362, 389, 390), (372, 371, 398, 399), (361, 360, 387, 388), (370, 369, 396, 397), (359, 358, 385, 386), (368, 367, 394, 395), (357, 356, 383, 384), (377, 376, 403, 404), (355, 354, 381, 382), (366, 365, 392, 393), (400, 399, 426, 427), (389, 388, 415, 416), (398, 397, 424, 425), (387, 386, 413, 414), (396, 395, 422, 423), (385, 384, 411, 412), (405, 404, 431, 432), (383, 382, 409, 410), (394, 393, 420, 421), (403, 402, 429, 430), (381, 380, 407, 408), (392, 391, 418, 419), (401, 400, 427, 428), (390, 389, 416, 417), (399, 398, 425, 426), (388, 387, 414, 415), (397, 396, 423, 424), (386, 385, 412, 413), (395, 394, 421, 422), (384, 383, 410, 411), (404, 403, 430, 431), (382, 381, 408, 409), (393, 392, 419, 420), (402, 401, 428, 429), (380, 379, 406, 407), (391, 390, 417, 418), (425, 424, 451, 452), (414, 413, 440, 441), (423, 422, 449, 450), (412, 411, 438, 439), (432, 431, 458, 459), (410, 409, 436, 437), (421, 420, 447, 448), (430, 429, 456, 457), (408, 407, 434, 435), (419, 418, 445, 446), (428, 427, 454, 455), (417, 416, 443, 444), (426, 425, 452, 453), (415, 414, 441, 442), (424, 423, 450, 451), (413, 412, 439, 440), (422, 421, 448, 449), (411, 410, 437, 438), (431, 430, 457, 458), (409, 408, 435, 436), (420, 419, 446, 447), (429, 428, 455, 456), (407, 406, 433, 434), (418, 417, 444, 445), (427, 426, 453, 454), (416, 415, 442, 443), (450, 449, 476, 477), (439, 438, 465, 466), (459, 458, 485, 486), (437, 436, 463, 464), (448, 447, 474, 475), (457, 456, 483, 484), (435, 434, 461, 462), (446, 445, 472, 473), (455, 454, 481, 482), (444, 443, 470, 471), (453, 452, 479, 480), (442, 441, 468, 469), (451, 450, 477, 478), (440, 439, 466, 467), (449, 448, 475, 476), (438, 437, 464, 465), (458, 457, 484, 485), (436, 435, 462, 463), (447, 446, 473, 474), (456, 455, 482, 483), (434, 433, 460, 461), (445, 444, 471, 472), (454, 453, 480, 481), (443, 442, 469, 470), (452, 451, 478, 479), (441, 440, 467, 468), (486, 485, 512, 513), (464, 463, 490, 491), (475, 474, 501, 502), (484, 483, 510, 511), (462, 461, 488, 489), (473, 472, 499, 500), (482, 481, 508, 509), (471, 470, 497, 498), (480, 479, 506, 507), (469, 468, 495, 496), (478, 477, 504, 505), (467, 466, 493, 494), (476, 475, 502, 503), (465, 464, 491, 492), (485, 484, 511, 512), (463, 462, 489, 490), (474, 473, 500, 501), (483, 482, 509, 510), (461, 460, 487, 488), (472, 471, 498, 499), (481, 480, 507, 508), (470, 469, 496, 497), (479, 478, 505, 506), (468, 467, 494, 495), (477, 476, 503, 504), (466, 465, 492, 493), (511, 510, 537, 538), (489, 488, 515, 516), (500, 499, 526, 527), (509, 508, 535, 536), (498, 497, 524, 525), (507, 506, 533, 534), (496, 495, 522, 523), (505, 504, 531, 532), (494, 493, 520, 521), (513, 512, 539, 540), (503, 502, 529, 530), (492, 491, 518, 519), (512, 511, 538, 539), (490, 489, 516, 517), (501, 500, 527, 528), (510, 509, 536, 537), (488, 487, 514, 515), (499, 498, 525, 526), (508, 507, 534, 535), (497, 496, 523, 524), (506, 505, 532, 533), (495, 494, 521, 522), (504, 503, 530, 531), (493, 492, 519, 520), (491, 490, 517, 518), (502, 501, 528, 529), (535, 534, 561, 562), (524, 523, 550, 551), (533, 532, 559, 560), (522, 521, 548, 549), (531, 530, 557, 558), (520, 519, 546, 547), (540, 539, 566, 567), (518, 517, 544, 545), (529, 528, 555, 556), (538, 537, 564, 565), (516, 515, 542, 543), (527, 526, 553, 554), (536, 535, 562, 563), (525, 524, 551, 552), (534, 533, 560, 561), (523, 522, 549, 550), (532, 531, 558, 559), (521, 520, 547, 548), (530, 529, 556, 557), (519, 518, 545, 546), (539, 538, 565, 566), (517, 516, 543, 544), (528, 527, 554, 555), (537, 536, 563, 564), (515, 514, 541, 542), (526, 525, 552, 553), (560, 559, 586, 587), (549, 548, 575, 576), (558, 557, 584, 585), (547, 546, 573, 574), (567, 566, 593, 594), (545, 544, 571, 572), (556, 555, 582, 583), (565, 564, 591, 592), (543, 542, 569, 570), (554, 553, 580, 581), (563, 562, 589, 590), (552, 551, 578, 579), (561, 560, 587, 588), (550, 549, 576, 577), (559, 558, 585, 586), (548, 547, 574, 575), (557, 556, 583, 584), (546, 545, 572, 573), (566, 565, 592, 593), (544, 543, 570, 571), (555, 554, 581, 582), (564, 563, 590, 591), (542, 541, 568, 569), (553, 552, 579, 580), (562, 561, 588, 589), (551, 550, 577, 578), (585, 584, 611, 612), (574, 573, 600, 601), (594, 593, 620, 621), (572, 571, 598, 599), (583, 582, 609, 610), (592, 591, 618, 619), (570, 569, 596, 597), (581, 580, 607, 608), (590, 589, 616, 617), (579, 578, 605, 606), (588, 587, 614, 615), (577, 576, 603, 604), (586, 585, 612, 613), (575, 574, 601, 602), (584, 583, 610, 611), (573, 572, 599, 600), (593, 592, 619, 620), (571, 570, 597, 598), (582, 581, 608, 609), (591, 590, 617, 618), (569, 568, 595, 596), (580, 579, 606, 607), (589, 588, 615, 616), (578, 577, 604, 605), (587, 586, 613, 614), (576, 575, 602, 603), (621, 620, 647, 648), (599, 598, 625, 626), (610, 609, 636, 637), (619, 618, 645, 646), (597, 596, 623, 624), (608, 607, 634, 635), (617, 616, 643, 644), (606, 605, 632, 633), (615, 614, 641, 642), (604, 603, 630, 631), (613, 612, 639, 640), (602, 601, 628, 629), (611, 610, 637, 638), (600, 599, 626, 627), (620, 619, 646, 647), (598, 597, 624, 625), (609, 608, 635, 636), (618, 617, 644, 645), (596, 595, 622, 623), (607, 606, 633, 634), (616, 615, 642, 643), (605, 604, 631, 632), (614, 613, 640, 641), (603, 602, 629, 630), (612, 611, 638, 639), (601, 600, 627, 628), (646, 645, 672, 673), (624, 623, 650, 651), (635, 634, 661, 662), (644, 643, 670, 671), (633, 632, 659, 660), (642, 641, 668, 669), (631, 630, 657, 658), (640, 639, 666, 667), (629, 628, 655, 656), (638, 637, 664, 665), (627, 626, 653, 654), (647, 646, 673, 674), (625, 624, 651, 652), (636, 635, 662, 663), (645, 644, 671, 672), (623, 622, 649, 650), (634, 633, 660, 661), (643, 642, 669, 670), (632, 631, 658, 659), (641, 640, 667, 668), (630, 629, 656, 657), (639, 638, 665, 666), (628, 627, 654, 655), (648, 647, 674, 675), (626, 625, 652, 653), (637, 636, 663, 664), (671, 670, 697, 698), (660, 659, 686, 687), (669, 668, 695, 696), (658, 657, 684, 685), (667, 666, 693, 694), (656, 655, 682, 683), (665, 664, 691, 692), (654, 653, 680, 681), (674, 673, 700, 701), (652, 651, 678, 679), (663, 662, 689, 690), (672, 671, 698, 699), (650, 649, 676, 677), (661, 660, 687, 688), (670, 669, 696, 697), (659, 658, 685, 686), (668, 667, 694, 695), (657, 656, 683, 684), (666, 665, 692, 693), (655, 654, 681, 682), (675, 674, 701, 702), (653, 652, 679, 680), (664, 663, 690, 691), (673, 672, 699, 700), (651, 650, 677, 678), (662, 661, 688, 689), (696, 695, 722, 723), (685, 684, 711, 712), (694, 693, 720, 721), (683, 682, 709, 710), (692, 691, 718, 719), (681, 680, 707, 708), (701, 700, 727, 728), (679, 678, 705, 706), (690, 689, 716, 717), (699, 698, 725, 726), (677, 676, 703, 704), (688, 687, 714, 715), (697, 696, 723, 724), (686, 685, 712, 713), (695, 694, 721, 722), (684, 683, 710, 711), (693, 692, 719, 720), (682, 681, 708, 709), (702, 701, 728, 729), (680, 679, 706, 707), (691, 690, 717, 718), (700, 699, 726, 727), (678, 677, 704, 705), (689, 688, 715, 716), (698, 697, 724, 725), (687, 686, 713, 714), (721, 720, 747, 748), (710, 709, 736, 737), (719, 718, 745, 746), (708, 707, 734, 735), (728, 727, 754, 755), (706, 705, 732, 733), (717, 716, 743, 744), (726, 725, 752, 753), (704, 703, 730, 731), (715, 714, 741, 742), (724, 723, 750, 751), (713, 712, 739, 740), (722, 721, 748, 749), (711, 710, 737, 738), (720, 719, 746, 747), (709, 708, 735, 736), (729, 728, 755, 756), (707, 706, 733, 734), (718, 717, 744, 745), (727, 726, 753, 754), (705, 704, 731, 732), (716, 715, 742, 743), (725, 724, 751, 752), (714, 713, 740, 741), (723, 722, 749, 750), (712, 711, 738, 739), (746, 745, 772, 773), (735, 734, 761, 762), (755, 754, 781, 782), (733, 732, 759, 760), (744, 743, 770, 771), (753, 752, 779, 780), (731, 730, 757, 758), (742, 741, 768, 769), (751, 750, 777, 778), (740, 739, 766, 767), (749, 748, 775, 776), (738, 737, 764, 765), (747, 746, 773, 774), (736, 735, 762, 763), (756, 755, 782, 783), (734, 733, 760, 761), (745, 744, 771, 772), (754, 753, 780, 781), (732, 731, 758, 759), (743, 742, 769, 770), (752, 751, 778, 779), (741, 740, 767, 768), (750, 749, 776, 777), (739, 738, 765, 766), (748, 747, 774, 775), (737, 736, 763, 764), (782, 781, 809, 810), (760, 759, 787, 788), (771, 770, 798, 799), (780, 779, 807, 808), (758, 757, 785, 786), (769, 768, 796, 797), (778, 777, 805, 806), (767, 766, 794, 795), (776, 775, 803, 804), (765, 764, 792, 793), (774, 773, 801, 802), (763, 762, 790, 791), (783, 782, 810, 811), (761, 760, 788, 789), (772, 771, 799, 800), (781, 780, 808, 809), (759, 758, 786, 787), (770, 769, 797, 798), (779, 778, 806, 807), (768, 767, 795, 796), (777, 776, 804, 805), (766, 765, 793, 794), (775, 774, 802, 803), (764, 763, 791, 792), (773, 772, 800, 801), (762, 761, 789, 790), (808, 807, 834, 835), (786, 785, 812, 813), (797, 796, 823, 824), (806, 805, 832, 833), (795, 794, 821, 822), (804, 803, 830, 831), (793, 792, 819, 820), (802, 801, 828, 829), (791, 790, 817, 818), (811, 810, 837, 838), (789, 788, 815, 816), (800, 799, 826, 827), (809, 808, 835, 836), (787, 786, 813, 814), (798, 797, 824, 825), (807, 806, 833, 834), (796, 795, 822, 823), (805, 804, 831, 832), (794, 793, 820, 821), (803, 802, 829, 830), (792, 791, 818, 819), (801, 800, 827, 828), (790, 789, 816, 817), (810, 809, 836, 837), (788, 787, 814, 815), (799, 798, 825, 826), (833, 832, 859, 860), (822, 821, 848, 849), (831, 830, 857, 858), (820, 819, 846, 847), (829, 828, 855, 856), (818, 817, 844, 845), (838, 837, 864, 865), (816, 815, 842, 843), (827, 826, 853, 854), (836, 835, 862, 863), (814, 813, 840, 841), (825, 824, 851, 852), (834, 833, 860, 861), (823, 822, 849, 850), (832, 831, 858, 859), (821, 820, 847, 848), (830, 829, 856, 857), (819, 818, 845, 846), (828, 827, 854, 855), (817, 816, 843, 844), (837, 836, 863, 864), (815, 814, 841, 842), (826, 825, 852, 853), (835, 834, 861, 862), (813, 812, 839, 840), (824, 823, 850, 851), (858, 857, 884, 885), (847, 846, 873, 874), (856, 855, 882, 883), (845, 844, 871, 872), (865, 864, 891, 892), (843, 842, 869, 870), (854, 853, 880, 881), (863, 862, 889, 890), (841, 840, 867, 868), (852, 851, 878, 879), (861, 860, 887, 888), (850, 849, 876, 877), (859, 858, 885, 886), (848, 847, 874, 875), (857, 856, 883, 884), (846, 845, 872, 873), (855, 854, 881, 882), (844, 843, 870, 871), (864, 863, 890, 891), (842, 841, 868, 869), (853, 852, 879, 880), (862, 861, 888, 889), (840, 839, 866, 867), (851, 850, 877, 878), (860, 859, 886, 887), (849, 848, 875, 876), (883, 882, 909, 910), (872, 871, 898, 899), (892, 891, 918, 919), (870, 869, 896, 897), (881, 880, 907, 908), (890, 889, 916, 917), (868, 867, 894, 895), (879, 878, 905, 906), (888, 887, 914, 915), (877, 876, 903, 904), (886, 885, 912, 913), (875, 874, 901, 902), (884, 883, 910, 911), (873, 872, 899, 900), (882, 881, 908, 909), (871, 870, 897, 898), (891, 890, 917, 918), (869, 868, 895, 896), (880, 879, 906, 907), (889, 888, 915, 916), (867, 866, 893, 894), (878, 877, 904, 905), (887, 886, 913, 914), (876, 875, 902, 903), (885, 884, 911, 912), (874, 873, 900, 901), (919, 918, 945, 946), (897, 896, 923, 924), (908, 907, 934, 935), (917, 916, 943, 944), (895, 894, 921, 922), (906, 905, 932, 933), (915, 914, 941, 942), (904, 903, 930, 931), (913, 912, 939, 940), (902, 901, 928, 929), (911, 910, 937, 938), (900, 899, 926, 927), (909, 908, 935, 936), (898, 897, 924, 925), (918, 917, 944, 945), (896, 895, 922, 923), (907, 906, 933, 934), (916, 915, 942, 943), (894, 893, 920, 921), (905, 904, 931, 932), (914, 913, 940, 941), (903, 902, 929, 930), (912, 911, 938, 939), (901, 900, 927, 928), (910, 909, 936, 937), (899, 898, 925, 926), (27, 26, 54), (0, 784, 28), (28, 784, 55), (27, 54, 81), (55, 784, 82), (27, 81, 108), (82, 784, 109), (27, 108, 135), (109, 784, 136), (27, 135, 162), (136, 784, 163), (27, 162, 189), (163, 784, 190), (27, 189, 216), (190, 784, 217), (27, 216, 243), (217, 784, 244), (27, 243, 270), (27, 270, 297), (244, 784, 271), (27, 297, 324), (271, 784, 298), (27, 324, 351), (298, 784, 325), (325, 784, 352), (27, 351, 378), (352, 784, 379), (27, 378, 405), (379, 784, 406), (27, 405, 432), (406, 784, 433), (27, 432, 459), (433, 784, 460), (27, 459, 486), (460, 784, 487), (27, 486, 513), (487, 784, 514), (27, 513, 540), (514, 784, 541), (27, 540, 567), (541, 784, 568), (27, 567, 594), (568, 784, 595), (27, 594, 621), (595, 784, 622), (27, 621, 648), (622, 784, 649), (27, 648, 675), (649, 784, 676), (27, 675, 702), (27, 702, 729), (676, 784, 703), (27, 729, 756), (703, 784, 730), (27, 756, 783), (730, 784, 757), (757, 784, 785), (27, 783, 811), (785, 784, 812), (27, 811, 838), (812, 784, 839), (27, 838, 865), (839, 784, 866), (27, 865, 892), (866, 784, 893), (27, 892, 919), (893, 784, 920), (27, 919, 946), (944, 943, 23, 24), (922, 921, 1, 2), (933, 932, 12, 13), (942, 941, 21, 22), (920, 784, 0), (931, 930, 10, 11), (940, 939, 19, 20), (929, 928, 8, 9), (938, 937, 17, 18), (927, 926, 6, 7), (27, 946, 26), (936, 935, 15, 16), (925, 924, 4, 5), (945, 944, 24, 25), (923, 922, 2, 3), (934, 933, 13, 14), (943, 942, 22, 23), (921, 920, 0, 1), (932, 931, 11, 12), (941, 940, 20, 21), (930, 929, 9, 10), (939, 938, 18, 19), (928, 927, 7, 8), (937, 936, 16, 17), (926, 925, 5, 6), (946, 945, 25, 26), (924, 923, 3, 4), (935, 934, 14, 15), (951, 952, 948, 947), (952, 953, 949, 948), (953, 954, 950, 949), (954, 951, 947, 950), (947, 948, 949, 950), (954, 953, 952, 951)])
me_sphere.materials.append(mat_ledmaterial)
me_sphere.use_remesh_preserve_volume = False
me_sphere.use_remesh_preserve_attributes = False
me_sphere.use_mirror_vertex_groups = False
me_sphere.update()
me_cylinder_001 = bpy.data.meshes.new('Cylinder.001')
me_cylinder_001.from_pydata([(0.0, 0.1, -0.5), (0.0, 0.1, 0.5), (0.01951, 0.09808, -0.5), (0.01951, 0.09808, 0.5), (0.03827, 0.09239, -0.5), (0.03827, 0.09239, 0.5), (0.05556, 0.08315, -0.5), (0.05556, 0.08315, 0.5), (0.07071, 0.07071, -0.5), (0.07071, 0.07071, 0.5), (0.08315, 0.05556, -0.5), (0.08315, 0.05556, 0.5), (0.09239, 0.03827, -0.5), (0.09239, 0.03827, 0.5), (0.09808, 0.01951, -0.5), (0.09808, 0.01951, 0.5), (0.1, 7.55e-09, -0.5), (0.1, 7.55e-09, 0.5), (0.09808, -0.01951, -0.5), (0.09808, -0.01951, 0.5), (0.09239, -0.03827, -0.5), (0.09239, -0.03827, 0.5), (0.08315, -0.05556, -0.5), (0.08315, -0.05556, 0.5), (0.07071, -0.07071, -0.5), (0.07071, -0.07071, 0.5), (0.05556, -0.08315, -0.5), (0.05556, -0.08315, 0.5), (0.03827, -0.09239, -0.5), (0.03827, -0.09239, 0.5), (0.01951, -0.09808, -0.5), (0.01951, -0.09808, 0.5), (-3.258e-08, -0.1, -0.5), (-3.258e-08, -0.1, 0.5), (-0.01951, -0.09808, -0.5), (-0.01951, -0.09808, 0.5), (-0.03827, -0.09239, -0.5), (-0.03827, -0.09239, 0.5), (-0.05556, -0.08315, -0.5), (-0.05556, -0.08315, 0.5), (-0.07071, -0.07071, -0.5), (-0.07071, -0.07071, 0.5), (-0.08315, -0.05556, -0.5), (-0.08315, -0.05556, 0.5), (-0.09239, -0.03827, -0.5), (-0.09239, -0.03827, 0.5), (-0.09808, -0.01951, -0.5), (-0.09808, -0.01951, 0.5), (-0.1, 9.656e-08, -0.5), (-0.1, 9.656e-08, 0.5), (-0.09808, 0.01951, -0.5), (-0.09808, 0.01951, 0.5), (-0.09239, 0.03827, -0.5), (-0.09239, 0.03827, 0.5), (-0.08315, 0.05556, -0.5), (-0.08315, 0.05556, 0.5), (-0.07071, 0.07071, -0.5), (-0.07071, 0.07071, 0.5), (-0.05556, 0.08315, -0.5), (-0.05556, 0.08315, 0.5), (-0.03827, 0.09239, -0.5), (-0.03827, 0.09239, 0.5), (-0.01951, 0.09808, -0.5), (-0.01951, 0.09808, 0.5)], [], [(0, 1, 3, 2), (2, 3, 5, 4), (4, 5, 7, 6), (6, 7, 9, 8), (8, 9, 11, 10), (10, 11, 13, 12), (12, 13, 15, 14), (14, 15, 17, 16), (16, 17, 19, 18), (18, 19, 21, 20), (20, 21, 23, 22), (22, 23, 25, 24), (24, 25, 27, 26), (26, 27, 29, 28), (28, 29, 31, 30), (30, 31, 33, 32), (32, 33, 35, 34), (34, 35, 37, 36), (36, 37, 39, 38), (38, 39, 41, 40), (40, 41, 43, 42), (42, 43, 45, 44), (44, 45, 47, 46), (46, 47, 49, 48), (48, 49, 51, 50), (50, 51, 53, 52), (52, 53, 55, 54), (54, 55, 57, 56), (56, 57, 59, 58), (58, 59, 61, 60), (3, 1, 63, 61, 59, 57, 55, 53, 51, 49, 47, 45, 43, 41, 39, 37, 35, 33, 31, 29, 27, 25, 23, 21, 19, 17, 15, 13, 11, 9, 7, 5), (62, 63, 1, 0), (60, 61, 63, 62), (0, 2, 4, 6, 8, 10, 12, 14, 16, 18, 20, 22, 24, 26, 28, 30, 32, 34, 36, 38, 40, 42, 44, 46, 48, 50, 52, 54, 56, 58, 60, 62)])
me_cylinder_001.use_remesh_preserve_volume = False
me_cylinder_001.use_remesh_preserve_attributes = False
me_cylinder_001.use_mirror_vertex_groups = False
me_cylinder_001.update()
me_cylinder = bpy.data.meshes.new('Cylinder')
me_cylinder.from_pydata([(0.0, 0.1, -0.5), (0.0, 0.1, 0.5), (0.01951, 0.09808, -0.5), (0.01951, 0.09808, 0.5), (0.03827, 0.09239, -0.5), (0.03827, 0.09239, 0.5), (0.05556, 0.08315, -0.5), (0.05556, 0.08315, 0.5), (0.07071, 0.07071, -0.5), (0.07071, 0.07071, 0.5), (0.08315, 0.05556, -0.5), (0.08315, 0.05556, 0.5), (0.09239, 0.03827, -0.5), (0.09239, 0.03827, 0.5), (0.09808, 0.01951, -0.5), (0.09808, 0.01951, 0.5), (0.1, 7.55e-09, -0.5), (0.1, 7.55e-09, 0.5), (0.09808, -0.01951, -0.5), (0.09808, -0.01951, 0.5), (0.09239, -0.03827, -0.5), (0.09239, -0.03827, 0.5), (0.08315, -0.05556, -0.5), (0.08315, -0.05556, 0.5), (0.07071, -0.07071, -0.5), (0.07071, -0.07071, 0.5), (0.05556, -0.08315, -0.5), (0.05556, -0.08315, 0.5), (0.03827, -0.09239, -0.5), (0.03827, -0.09239, 0.5), (0.01951, -0.09808, -0.5), (0.01951, -0.09808, 0.5), (-3.258e-08, -0.1, -0.5), (-3.258e-08, -0.1, 0.5), (-0.01951, -0.09808, -0.5), (-0.01951, -0.09808, 0.5), (-0.03827, -0.09239, -0.5), (-0.03827, -0.09239, 0.5), (-0.05556, -0.08315, -0.5), (-0.05556, -0.08315, 0.5), (-0.07071, -0.07071, -0.5), (-0.07071, -0.07071, 0.5), (-0.08315, -0.05556, -0.5), (-0.08315, -0.05556, 0.5), (-0.09239, -0.03827, -0.5), (-0.09239, -0.03827, 0.5), (-0.09808, -0.01951, -0.5), (-0.09808, -0.01951, 0.5), (-0.1, 9.656e-08, -0.5), (-0.1, 9.656e-08, 0.5), (-0.09808, 0.01951, -0.5), (-0.09808, 0.01951, 0.5), (-0.09239, 0.03827, -0.5), (-0.09239, 0.03827, 0.5), (-0.08315, 0.05556, -0.5), (-0.08315, 0.05556, 0.5), (-0.07071, 0.07071, -0.5), (-0.07071, 0.07071, 0.5), (-0.05556, 0.08315, -0.5), (-0.05556, 0.08315, 0.5), (-0.03827, 0.09239, -0.5), (-0.03827, 0.09239, 0.5), (-0.01951, 0.09808, -0.5), (-0.01951, 0.09808, 0.5)], [], [(0, 1, 3, 2), (2, 3, 5, 4), (4, 5, 7, 6), (6, 7, 9, 8), (8, 9, 11, 10), (10, 11, 13, 12), (12, 13, 15, 14), (14, 15, 17, 16), (16, 17, 19, 18), (18, 19, 21, 20), (20, 21, 23, 22), (22, 23, 25, 24), (24, 25, 27, 26), (26, 27, 29, 28), (28, 29, 31, 30), (30, 31, 33, 32), (32, 33, 35, 34), (34, 35, 37, 36), (36, 37, 39, 38), (38, 39, 41, 40), (40, 41, 43, 42), (42, 43, 45, 44), (44, 45, 47, 46), (46, 47, 49, 48), (48, 49, 51, 50), (50, 51, 53, 52), (52, 53, 55, 54), (54, 55, 57, 56), (56, 57, 59, 58), (58, 59, 61, 60), (3, 1, 63, 61, 59, 57, 55, 53, 51, 49, 47, 45, 43, 41, 39, 37, 35, 33, 31, 29, 27, 25, 23, 21, 19, 17, 15, 13, 11, 9, 7, 5), (62, 63, 1, 0), (60, 61, 63, 62), (0, 2, 4, 6, 8, 10, 12, 14, 16, 18, 20, 22, 24, 26, 28, 30, 32, 34, 36, 38, 40, 42, 44, 46, 48, 50, 52, 54, 56, 58, 60, 62)])
me_cylinder.use_remesh_preserve_volume = False
me_cylinder.use_remesh_preserve_attributes = False
me_cylinder.use_mirror_vertex_groups = False
me_cylinder.update()
me_cube_001 = bpy.data.meshes.new('Cube.001')
me_cube_001.from_pydata([(1.0, 1.0, -1.0), (1.0, -1.0, -1.0), (-1.0, -1.0, -1.0), (-1.0, 1.0, -1.0), (1.0, 1.0, 1.0), (1.0, -1.0, 1.0), (-1.0, -1.0, 1.0), (-1.0, 1.0, 1.0)], [], [(0, 1, 2, 3), (4, 7, 6, 5), (0, 4, 5, 1), (1, 5, 6, 2), (2, 6, 7, 3), (4, 0, 3, 7)])
me_cube_001.materials.append(mat_material)
me_cube_001.use_remesh_preserve_volume = False
me_cube_001.use_remesh_preserve_attributes = False
me_cube_001.use_mirror_vertex_groups = False
me_cube_001.update()
me_cube = bpy.data.meshes.new('Cube')
me_cube.from_pydata([(1.0, 1.0, -1.0), (1.0, -1.0, -1.0), (-1.0, -1.0, -1.0), (-1.0, 1.0, -1.0), (1.0, 1.0, 1.0), (1.0, -1.0, 1.0), (-1.0, -1.0, 1.0), (-1.0, 1.0, 1.0)], [], [(0, 1, 2, 3), (4, 7, 6, 5), (0, 4, 5, 1), (1, 5, 6, 2), (2, 6, 7, 3), (4, 0, 3, 7)])
me_cube.materials.append(mat_material)
me_cube.use_remesh_preserve_volume = False
me_cube.use_remesh_preserve_attributes = False
me_cube.use_mirror_vertex_groups = False
me_cube.update()
arm_armature_003 = bpy.data.armatures.new('Armature.003')  # bones are not reproduced

# ---- objects
ob_armature = bpy.data.objects.new('Armature', arm_armature_003)
ob_sphere = bpy.data.objects.new('Sphere', me_sphere)
ob_cylinder_001 = bpy.data.objects.new('Cylinder.001', me_cylinder_001)
ob_cylinder = bpy.data.objects.new('Cylinder', me_cylinder)
ob_cube_001 = bpy.data.objects.new('Cube.001', me_cube_001)
ob_cube = bpy.data.objects.new('Cube', me_cube)

# ---- transforms, parenting, visibility, modifiers, constraints
ob_armature.location = (0.0, 0.1855, 0.4492)
ob_armature.lineart.crease_threshold = 0.0
ob_sphere.parent = ob_armature
ob_sphere.matrix_parent_inverse = Matrix(((1.0, 0.0, 0.0, 0.0), (0.0, 1.0, 0.0, -0.1855), (0.0, 0.0, 1.0, -0.4492), (0.0, 0.0, 0.0, 1.0)))
ob_sphere.location = (0.0, 0.0, 2.409)
ob_sphere.scale = (0.5, 0.5, 0.5)
ob_sphere.lineart.crease_threshold = 0.0
_vg = ob_sphere.vertex_groups.new(name='Bone')
_vg = ob_sphere.vertex_groups.new(name='Bone.001')
for _i, _w in zip([0, 1, 2, 3, 4, 5, 6, 7, 8, 9, 10, 11, 12, 13, 14, 15, 16, 17, 18, 19, 20, 21, 22, 23, 24, 25, 26, 27, 28, 29, 30, 31, 32, 33, 34, 35, 36, 37, 38, 39, 40, 41, 42, 43, 44, 45, 46, 47, 48, 49, 50, 51, 52, 53, 54, 55, 56, 57, 58, 59, 60, 61, 62, 63, 64, 65, 66, 67, 68, 69, 70, 71, 72, 73, 74, 75, 76, 77, 78, 79, 80, 81, 82, 83, 84, 85, 86, 87, 88, 89, 90, 91, 92, 93, 94, 95, 96, 97, 98, 99, 100, 101, 102, 103, 104, 105, 106, 107, 108, 109, 110, 111, 112, 113, 114, 115, 116, 117, 118, 119, 120, 121, 122, 123, 124, 125, 126, 127, 128, 129, 130, 131, 132, 133, 134, 135, 136, 137, 138, 139, 140, 141, 142, 143, 144, 145, 146, 147, 148, 149, 150, 151, 152, 153, 154, 155, 156, 157, 158, 159, 160, 161, 162, 163, 164, 165, 166, 167, 168, 169, 170, 171, 172, 173, 174, 175, 176, 177, 178, 179, 180, 181, 182, 183, 184, 185, 186, 187, 188, 189, 190, 191, 192, 193, 194, 195, 196, 197, 198, 199, 200, 201, 202, 203, 204, 205, 206, 207, 208, 209, 210, 211, 212, 213, 214, 215, 216, 217, 218, 219, 220, 221, 222, 223, 224, 225, 226, 227, 228, 229, 230, 231, 232, 233, 234, 235, 236, 237, 238, 239, 240, 241, 242, 243, 244, 245, 246, 247, 248, 249, 250, 251, 252, 253, 254, 255, 256, 257, 258, 259, 260, 261, 262, 263, 264, 265, 266, 267, 268, 269, 270, 271, 272, 273, 274, 275, 276, 277, 278, 279, 280, 281, 282, 283, 284, 285, 286, 287, 288, 289, 290, 291, 292, 293, 294, 295, 296, 297, 298, 299, 300, 301, 302, 303, 304, 305, 306, 307, 308, 309, 310, 311, 312, 313, 314, 315, 316, 317, 318, 319, 320, 321, 322, 323, 324, 325, 326, 327, 328, 329, 330, 331, 332, 333, 334, 335, 336, 337, 338, 339, 340, 341, 342, 343, 344, 345, 346, 347, 348, 349, 350, 351, 352, 353, 354, 355, 356, 357, 358, 359, 360, 361, 362, 363, 364, 365, 366, 367, 368, 369, 370, 371, 372, 373, 374, 375, 376, 377, 378, 379, 380, 381, 382, 383, 384, 385, 386, 387, 388, 389, 390, 391, 392, 393, 394, 395, 396, 397, 398, 399, 400, 401, 402, 403, 404, 405, 406, 407, 408, 409, 410, 411, 412, 413, 414, 415, 416, 417, 418, 419, 420, 421, 422, 423, 424, 425, 426, 427, 428, 429, 430, 431, 432, 433, 434, 435, 436, 437, 438, 439, 440, 441, 442, 443, 444, 445, 446, 447, 448, 449, 450, 451, 452, 453, 454, 455, 456, 457, 458, 459, 460, 461, 462, 463, 464, 465, 466, 467, 468, 469, 470, 471, 472, 473, 474, 475, 476, 477, 478, 479, 480, 481, 482, 483, 484, 485, 486, 487, 488, 489, 490, 491, 492, 493, 494, 495, 496, 497, 498, 499, 500, 501, 502, 503, 504, 505, 506, 507, 508, 509, 510, 511, 512, 513, 514, 515, 516, 517, 518, 519, 520, 521, 522, 523, 524, 525, 526, 527, 528, 529, 530, 531, 532, 533, 534, 535, 536, 537, 538, 539, 540, 541, 542, 543, 544, 545, 546, 547, 548, 549, 550, 551, 552, 553, 554, 555, 556, 557, 558, 559, 560, 561, 562, 563, 564, 565, 566, 567, 568, 569, 570, 571, 572, 573, 574, 575, 576, 577, 578, 579, 580, 581, 582, 583, 584, 585, 586, 587, 588, 589, 590, 591, 592, 593, 594, 595, 596, 597, 598, 599, 600, 601, 602, 603, 604, 605, 606, 607, 608, 609, 610, 611, 612, 613, 614, 615, 616, 617, 618, 619, 620, 621, 622, 623, 624, 625, 626, 627, 628, 629, 630, 631, 632, 633, 634, 635, 636, 637, 638, 639, 640, 641, 642, 643, 644, 645, 646, 647, 648, 649, 650, 651, 652, 653, 654, 655, 656, 657, 658, 659, 660, 661, 662, 663, 664, 665, 666, 667, 668, 669, 670, 671, 672, 673, 674, 675, 676, 677, 678, 679, 680, 681, 682, 683, 684, 685, 686, 687, 688, 689, 690, 691, 692, 693, 694, 695, 696, 697, 698, 699, 700, 701, 702, 703, 704, 705, 706, 707, 708, 709, 710, 711, 712, 713, 714, 715, 716, 717, 718, 719, 720, 721, 722, 723, 724, 725, 726, 727, 728, 729, 730, 731, 732, 733, 734, 735, 736, 737, 738, 739, 740, 741, 742, 743, 744, 745, 746, 747, 748, 749, 750, 751, 752, 753, 754, 755, 756, 757, 758, 759, 760, 761, 762, 763, 764, 765, 766, 767, 768, 769, 770, 771, 772, 773, 774, 775, 776, 777, 778, 779, 780, 781, 782, 783, 784, 785, 786, 787, 788, 789, 790, 791, 792, 793, 794, 795, 796, 797, 798, 799, 800, 801, 802, 803, 804, 805, 806, 807, 808, 809, 810, 811, 812, 813, 814, 815, 816, 817, 818, 819, 820, 821, 822, 823, 824, 825, 826, 827, 828, 829, 830, 831, 832, 833, 834, 835, 836, 837, 838, 839, 840, 841, 842, 843, 844, 845, 846, 847, 848, 849, 850, 851, 852, 853, 854, 855, 856, 857, 858, 859, 860, 861, 862, 863, 864, 865, 866, 867, 868, 869, 870, 871, 872, 873, 874, 875, 876, 877, 878, 879, 880, 881, 882, 883, 884, 885, 886, 887, 888, 889, 890, 891, 892, 893, 894, 895, 896, 897, 898, 899, 900, 901, 902, 903, 904, 905, 906, 907, 908, 909, 910, 911, 912, 913, 914, 915, 916, 917, 918, 919, 920, 921, 922, 923, 924, 925, 926, 927, 928, 929, 930, 931, 932, 933, 934, 935, 936, 937, 938, 939, 940, 941, 942, 943, 944, 945, 946, 947, 948, 949, 950, 951, 952, 953, 954], [0.3995, 0.4, 0.4013, 0.4039, 0.408, 0.4139, 0.4216, 0.4313, 0.4433, 0.4576, 0.4743, 0.4934, 0.5152, 0.5396, 0.5607, 0.5788, 0.5942, 0.6073, 0.6182, 0.6273, 0.6347, 0.6407, 0.6453, 0.6489, 0.6515, 0.6533, 0.654, 0.6535, 0.3997, 0.4005, 0.4021, 0.405, 0.4094, 0.4155, 0.4236, 0.4337, 0.4461, 0.4608, 0.478, 0.4978, 0.5201, 0.5452, 0.5666, 0.5847, 0.5999, 0.6125, 0.6228, 0.6311, 0.6378, 0.643, 0.647, 0.65, 0.6522, 0.6537, 0.6542, 0.4, 0.4009, 0.4028, 0.406, 0.4106, 0.4171, 0.4255, 0.436, 0.4488, 0.4639, 0.4817, 0.502, 0.525, 0.5509, 0.5726, 0.5906, 0.6054, 0.6174, 0.627, 0.6345, 0.6403, 0.6447, 0.6482, 0.6508, 0.6527, 0.6539, 0.6544, 0.4002, 0.4014, 0.4035, 0.4069, 0.4118, 0.4185, 0.4272, 0.438, 0.4511, 0.4667, 0.4849, 0.5058, 0.5295, 0.5562, 0.5782, 0.5961, 0.6104, 0.6217, 0.6303, 0.6369, 0.642, 0.6458, 0.6488, 0.6511, 0.6529, 0.6541, 0.6545, 0.4004, 0.4018, 0.4042, 0.4077, 0.4128, 0.4197, 0.4286, 0.4396, 0.453, 0.4688, 0.4874, 0.5087, 0.5331, 0.5607, 0.5829, 0.6005, 0.6141, 0.6245, 0.6322, 0.638, 0.6424, 0.6458, 0.6486, 0.651, 0.6528, 0.6541, 0.6546, 0.4006, 0.4022, 0.4047, 0.4085, 0.4137, 0.4207, 0.4297, 0.4408, 0.4542, 0.4702, 0.4889, 0.5104, 0.5352, 0.5635, 0.5857, 0.6027, 0.6155, 0.625, 0.6319, 0.6372, 0.6413, 0.6448, 0.6478, 0.6504, 0.6526, 0.6541, 0.6546, 0.4008, 0.4026, 0.4052, 0.4091, 0.4144, 0.4215, 0.4305, 0.4415, 0.4549, 0.4706, 0.4891, 0.5103, 0.5349, 0.5632, 0.5849, 0.6011, 0.6131, 0.622, 0.6287, 0.6341, 0.6386, 0.6427, 0.6464, 0.6496, 0.6522, 0.654, 0.6546, 0.4009, 0.4029, 0.4056, 0.4096, 0.415, 0.422, 0.431, 0.4419, 0.455, 0.4703, 0.4881, 0.5084, 0.5315, 0.558, 0.5784, 0.5939, 0.6058, 0.615, 0.6227, 0.6292, 0.635, 0.6402, 0.6448, 0.6487, 0.6518, 0.6538, 0.6546, 0.401, 0.4031, 0.4059, 0.4099, 0.4154, 0.4224, 0.4313, 0.4421, 0.4549, 0.4698, 0.4868, 0.5057, 0.5263, 0.5481, 0.5668, 0.5825, 0.5957, 0.6069, 0.6164, 0.6247, 0.6319, 0.6382, 0.6436, 0.648, 0.6514, 0.6537, 0.6545, 0.4011, 0.4032, 0.4061, 0.4102, 0.4156, 0.4227, 0.4316, 0.4423, 0.4551, 0.4699, 0.4866, 0.5051, 0.525, 0.5452, 0.5635, 0.5795, 0.5931, 0.6048, 0.6149, 0.6236, 0.6311, 0.6377, 0.6432, 0.6478, 0.6513, 0.6536, 0.6545, 0.4011, 0.4033, 0.4062, 0.4103, 0.4158, 0.4229, 0.4318, 0.4426, 0.4556, 0.4707, 0.488, 0.5076, 0.5295, 0.5538, 0.5733, 0.5887, 0.6009, 0.6109, 0.6193, 0.6267, 0.6332, 0.6389, 0.6439, 0.6481, 0.6514, 0.6536, 0.6544, 0.4011, 0.4033, 0.4062, 0.4102, 0.4157, 0.4229, 0.4319, 0.4429, 0.4561, 0.4716, 0.4897, 0.5105, 0.5344, 0.562, 0.583, 0.5988, 0.6104, 0.6191, 0.626, 0.6317, 0.6367, 0.6412, 0.6452, 0.6487, 0.6516, 0.6535, 0.6543, 0.4011, 0.4032, 0.406, 0.4101, 0.4155, 0.4226, 0.4317, 0.4428, 0.4562, 0.472, 0.4905, 0.5118, 0.5364, 0.5647, 0.5865, 0.603, 0.6152, 0.6241, 0.6307, 0.6357, 0.6398, 0.6434, 0.6466, 0.6495, 0.6519, 0.6535, 0.6542, 0.401, 0.403, 0.4058, 0.4097, 0.4151, 0.4221, 0.4311, 0.4422, 0.4556, 0.4714, 0.4899, 0.5112, 0.5356, 0.5634, 0.5854, 0.6025, 0.6155, 0.6252, 0.6323, 0.6376, 0.6416, 0.6449, 0.6476, 0.65, 0.652, 0.6535, 0.654, 0.4008, 0.4027, 0.4054, 0.4092, 0.4144, 0.4213, 0.4302, 0.4411, 0.4543, 0.4699, 0.4881, 0.509, 0.5328, 0.5597, 0.5816, 0.5991, 0.6128, 0.6234, 0.6313, 0.6373, 0.6418, 0.6452, 0.648, 0.6502, 0.6521, 0.6534, 0.6539, 0.4007, 0.4024, 0.4048, 0.4084, 0.4135, 0.4202, 0.4288, 0.4395, 0.4523, 0.4676, 0.4853, 0.5057, 0.5288, 0.5547, 0.5763, 0.594, 0.6083, 0.6197, 0.6285, 0.6354, 0.6406, 0.6446, 0.6476, 0.65, 0.6519, 0.6531, 0.6536, 0.4005, 0.402, 0.4042, 0.4076, 0.4124, 0.4188, 0.4271, 0.4374, 0.4499, 0.4647, 0.482, 0.5017, 0.5241, 0.5492, 0.5704, 0.5882, 0.6029, 0.6149, 0.6246, 0.6323, 0.6383, 0.643, 0.6466, 0.6494, 0.6514, 0.6528, 0.6534, 0.4002, 0.4015, 0.4035, 0.4066, 0.4111, 0.4173, 0.4252, 0.4351, 0.4472, 0.4615, 0.4782, 0.4974, 0.5191, 0.5435, 0.5644, 0.5822, 0.5972, 0.6097, 0.6201, 0.6286, 0.6354, 0.6409, 0.6451, 0.6484, 0.6508, 0.6524, 0.653, 0.4, 0.401, 0.4027, 0.4056, 0.4098, 0.4156, 0.4232, 0.4327, 0.4443, 0.4582, 0.4744, 0.493, 0.5142, 0.5379, 0.5585, 0.5763, 0.5915, 0.6045, 0.6155, 0.6246, 0.6322, 0.6384, 0.6433, 0.6471, 0.65, 0.6519, 0.6527, 0.3998, 0.4005, 0.4019, 0.4045, 0.4084, 0.4138, 0.4211, 0.4302, 0.4415, 0.4549, 0.4707, 0.4888, 0.5095, 0.5327, 0.553, 0.5707, 0.5861, 0.5995, 0.6109, 0.6207, 0.6289, 0.6357, 0.6413, 0.6457, 0.6491, 0.6514, 0.6523, 0.3995, 0.4, 0.4012, 0.4034, 0.407, 0.4121, 0.419, 0.4278, 0.4387, 0.4518, 0.4671, 0.4849, 0.5051, 0.5279, 0.548, 0.5657, 0.5812, 0.5948, 0.6067, 0.6169, 0.6257, 0.6332, 0.6393, 0.6443, 0.6482, 0.6509, 0.652, 0.3993, 0.3995, 0.4004, 0.4024, 0.4057, 0.4105, 0.4171, 0.4256, 0.4362, 0.4489, 0.4639, 0.4814, 0.5012, 0.5237, 0.5436, 0.5613, 0.5769, 0.5907, 0.6029, 0.6136, 0.6228, 0.6308, 0.6375, 0.643, 0.6473, 0.6504, 0.6518, 0.399, 0.399, 0.3997, 0.4014, 0.4045, 0.409, 0.4154, 0.4236, 0.4339, 0.4464, 0.4612, 0.4783, 0.498, 0.5202, 0.5399, 0.5576, 0.5733, 0.5873, 0.5997, 0.6107, 0.6204, 0.6287, 0.6359, 0.6418, 0.6465, 0.6499, 0.6516, 0.3988, 0.3986, 0.3991, 0.4006, 0.4034, 0.4078, 0.4139, 0.422, 0.4321, 0.4443, 0.4589, 0.4759, 0.4953, 0.5173, 0.537, 0.5546, 0.5704, 0.5845, 0.5972, 0.6084, 0.6183, 0.627, 0.6345, 0.6408, 0.6459, 0.6496, 0.6515, 0.3987, 0.3983, 0.3985, 0.3999, 0.4026, 0.4068, 0.4128, 0.4206, 0.4306, 0.4427, 0.4572, 0.474, 0.4933, 0.5152, 0.5348, 0.5524, 0.5682, 0.5825, 0.5953, 0.6067, 0.6168, 0.6258, 0.6335, 0.6401, 0.6454, 0.6493, 0.6515, 0.3985, 0.398, 0.3981, 0.3994, 0.4019, 0.406, 0.4119, 0.4197, 0.4296, 0.4416, 0.456, 0.4727, 0.492, 0.5138, 0.5334, 0.551, 0.5669, 0.5812, 0.5941, 0.6056, 0.6159, 0.625, 0.6329, 0.6397, 0.6451, 0.6492, 0.6515, 0.3984, 0.3978, 0.3979, 0.399, 0.4015, 0.4056, 0.4114, 0.4192, 0.429, 0.4411, 0.4554, 0.4721, 0.4913, 0.5131, 0.5327, 0.5504, 0.5663, 0.5806, 0.5936, 0.6052, 0.6156, 0.6248, 0.6327, 0.6395, 0.6451, 0.6493, 0.6517, 0.3984, 0.3977, 0.3978, 0.3989, 0.4014, 0.4055, 0.4113, 0.4191, 0.429, 0.441, 0.4554, 0.4722, 0.4914, 0.5133, 0.5329, 0.5506, 0.5665, 0.5809, 0.5938, 0.6055, 0.6158, 0.625, 0.633, 0.6397, 0.6453, 0.6494, 0.6519, 0.3984, 0.3977, 0.3978, 0.399, 0.4015, 0.4057, 0.4116, 0.4194, 0.4294, 0.4415, 0.456, 0.4729, 0.4922, 0.5142, 0.5338, 0.5516, 0.5675, 0.5819, 0.5948, 0.6064, 0.6167, 0.6257, 0.6336, 0.6403, 0.6457, 0.6497, 0.6522, 0.399, 0.3984, 0.3978, 0.398, 0.3992, 0.4019, 0.4061, 0.4122, 0.4202, 0.4303, 0.4426, 0.4572, 0.4742, 0.4937, 0.5158, 0.5356, 0.5533, 0.5693, 0.5836, 0.5965, 0.6079, 0.618, 0.6269, 0.6346, 0.641, 0.6462, 0.6501, 0.6524, 0.3985, 0.398, 0.3983, 0.3997, 0.4025, 0.4069, 0.4131, 0.4213, 0.4316, 0.4441, 0.4589, 0.4761, 0.4959, 0.5182, 0.5381, 0.5559, 0.5718, 0.5861, 0.5988, 0.61, 0.62, 0.6286, 0.6359, 0.6421, 0.647, 0.6506, 0.6527, 0.3987, 0.3983, 0.3987, 0.4003, 0.4033, 0.4079, 0.4144, 0.4228, 0.4333, 0.4461, 0.4612, 0.4787, 0.4987, 0.5212, 0.5413, 0.5592, 0.5751, 0.5892, 0.6017, 0.6127, 0.6223, 0.6306, 0.6376, 0.6433, 0.6478, 0.6511, 0.653, 0.3988, 0.3986, 0.3993, 0.4011, 0.4043, 0.4092, 0.4159, 0.4246, 0.4354, 0.4485, 0.4639, 0.4817, 0.5021, 0.525, 0.5452, 0.5632, 0.579, 0.593, 0.6053, 0.6159, 0.6251, 0.6329, 0.6394, 0.6447, 0.6488, 0.6517, 0.6533, 0.399, 0.399, 0.3999, 0.402, 0.4055, 0.4106, 0.4177, 0.4267, 0.4379, 0.4513, 0.4671, 0.4853, 0.506, 0.5293, 0.5498, 0.5678, 0.5836, 0.5974, 0.6093, 0.6195, 0.6282, 0.6355, 0.6414, 0.6462, 0.6498, 0.6522, 0.6535, 0.3992, 0.3995, 0.4006, 0.4029, 0.4067, 0.4122, 0.4196, 0.429, 0.4405, 0.4544, 0.4706, 0.4892, 0.5104, 0.5342, 0.555, 0.5731, 0.5887, 0.6022, 0.6137, 0.6234, 0.6315, 0.6381, 0.6434, 0.6476, 0.6507, 0.6528, 0.6538, 1.0, 1.0, 1.0, 1.0, 1.0, 1.0, 1.0, 1.0]): _vg.add([_i], _w, 'REPLACE')
_vg = ob_sphere.vertex_groups.new(name='Bone.002')
_vg = ob_sphere.vertex_groups.new(name='Bone.003')
_vg = ob_sphere.vertex_groups.new(name='Bone.004')
_m = ob_sphere.modifiers.new('Armature', 'ARMATURE')
_m.object = ob_armature
ob_cylinder_001.parent = ob_armature
ob_cylinder_001.matrix_parent_inverse = Matrix(((1.0, 0.0, 0.0, 0.0), (0.0, 1.0, 0.0, -0.1855), (0.0, 0.0, 1.0, -0.4492), (0.0, 0.0, 0.0, 1.0)))
ob_cylinder_001.location = (1.06, 0.18, 1.3)
ob_cylinder_001.rotation_euler = (-8.087e-07, -1.571, 0.0)
ob_cylinder_001.scale = (0.5, 0.5, 0.7)
ob_cylinder_001.lineart.crease_threshold = 0.0
_vg = ob_cylinder_001.vertex_groups.new(name='Bone')
_vg = ob_cylinder_001.vertex_groups.new(name='Bone.001')
_vg = ob_cylinder_001.vertex_groups.new(name='Bone.002')
_vg = ob_cylinder_001.vertex_groups.new(name='Bone.003')
for _i, _w in zip([0, 1, 2, 3, 4, 5, 6, 7, 8, 9, 10, 11, 12, 13, 14, 15, 16, 17, 18, 19, 20, 21, 22, 23, 24, 25, 26, 27, 28, 29, 30, 31, 32, 33, 34, 35, 36, 37, 38, 39, 40, 41, 42, 43, 44, 45, 46, 47, 48, 49, 50, 51, 52, 53, 54, 55, 56, 57, 58, 59, 60, 61, 62, 63], [1.0, 1.0, 1.0, 1.0, 1.0, 1.0, 1.0, 1.0, 1.0, 1.0, 1.0, 1.0, 1.0, 1.0, 1.0, 1.0, 1.0, 1.0, 1.0, 1.0, 1.0, 1.0, 1.0, 1.0, 1.0, 1.0, 1.0, 1.0, 1.0, 1.0, 1.0, 1.0, 1.0, 1.0, 1.0, 1.0, 1.0, 1.0, 1.0, 1.0, 1.0, 1.0, 1.0, 1.0, 1.0, 1.0, 1.0, 1.0, 1.0, 1.0, 1.0, 1.0, 1.0, 1.0, 1.0, 1.0, 1.0, 1.0, 1.0, 1.0, 1.0, 1.0, 1.0, 1.0]): _vg.add([_i], _w, 'REPLACE')
_vg = ob_cylinder_001.vertex_groups.new(name='Bone.004')
_m = ob_cylinder_001.modifiers.new('Armature', 'ARMATURE')
_m.object = ob_armature
ob_cylinder.parent = ob_armature
ob_cylinder.matrix_parent_inverse = Matrix(((1.0, 0.0, 0.0, 0.0), (0.0, 1.0, 0.0, -0.1855), (0.0, 0.0, 1.0, -0.4492), (0.0, 0.0, 0.0, 1.0)))
ob_cylinder.location = (-1.06, 0.18, 1.3)
ob_cylinder.rotation_euler = (-8.087e-07, -1.571, 0.0)
ob_cylinder.scale = (0.5, 0.5, 0.7)
ob_cylinder.lineart.crease_threshold = 0.0
_vg = ob_cylinder.vertex_groups.new(name='Bone')
_vg = ob_cylinder.vertex_groups.new(name='Bone.001')
_vg = ob_cylinder.vertex_groups.new(name='Bone.002')
for _i, _w in zip([0, 1, 2, 3, 4, 5, 6, 7, 8, 9, 10, 11, 12, 13, 14, 15, 16, 17, 18, 19, 20, 21, 22, 23, 24, 25, 26, 27, 28, 29, 30, 31, 32, 33, 34, 35, 36, 37, 38, 39, 40, 41, 42, 43, 44, 45, 46, 47, 48, 49, 50, 51, 52, 53, 54, 55, 56, 57, 58, 59, 60, 61, 62, 63], [1.0, 1.0, 1.0, 1.0, 1.0, 1.0, 1.0, 1.0, 1.0, 1.0, 1.0, 1.0, 1.0, 1.0, 1.0, 1.0, 1.0, 1.0, 1.0, 1.0, 1.0, 1.0, 1.0, 1.0, 1.0, 1.0, 1.0, 1.0, 1.0, 1.0, 1.0, 1.0, 1.0, 1.0, 1.0, 1.0, 1.0, 1.0, 1.0, 1.0, 1.0, 1.0, 1.0, 1.0, 1.0, 1.0, 1.0, 1.0, 1.0, 1.0, 1.0, 1.0, 1.0, 1.0, 1.0, 1.0, 1.0, 1.0, 1.0, 1.0, 1.0, 1.0, 1.0, 1.0]): _vg.add([_i], _w, 'REPLACE')
_vg = ob_cylinder.vertex_groups.new(name='Bone.003')
_vg = ob_cylinder.vertex_groups.new(name='Bone.004')
_m = ob_cylinder.modifiers.new('Armature', 'ARMATURE')
_m.object = ob_armature
ob_cube_001.parent = ob_armature
ob_cube_001.matrix_parent_inverse = Matrix(((1.0, 0.0, 0.0, 0.0), (0.0, 1.0, 0.0, -0.1855), (0.0, 0.0, 1.0, -0.4492), (0.0, 0.0, 0.0, 1.0)))
ob_cube_001.location = (0.0, 0.2, 0.9)
ob_cube_001.scale = (0.3, 0.2, 0.5)
ob_cube_001.lock_rotations_4d = False
ob_cube_001.empty_display_type = 'ARROWS'
ob_cube_001.lineart.crease_threshold = 0.0
_vg = ob_cube_001.vertex_groups.new(name='Bone')
_vg.add([0, 1, 2, 3, 4, 5, 6, 7], 1.0, 'REPLACE')
_vg = ob_cube_001.vertex_groups.new(name='Bone.001')
_vg = ob_cube_001.vertex_groups.new(name='Bone.002')
_vg = ob_cube_001.vertex_groups.new(name='Bone.003')
_vg = ob_cube_001.vertex_groups.new(name='Bone.004')
_m = ob_cube_001.modifiers.new('Armature', 'ARMATURE')
_m.object = ob_armature
ob_cube.parent = ob_armature
ob_cube.matrix_parent_inverse = Matrix(((1.0, 0.0, 0.0, 0.0), (0.0, 1.0, 0.0, -0.1855), (0.0, 0.0, 1.0, -0.4492), (0.0, 0.0, 0.0, 1.0)))
ob_cube.location = (0.0, 0.0, -0.05)
ob_cube.scale = (0.5, 0.5, 0.15)
ob_cube.lock_rotations_4d = False
ob_cube.empty_display_type = 'ARROWS'
ob_cube.lineart.crease_threshold = 0.0
_vg = ob_cube.vertex_groups.new(name='Bone')
_vg = ob_cube.vertex_groups.new(name='Bone.001')
_vg = ob_cube.vertex_groups.new(name='Bone.002')
_vg = ob_cube.vertex_groups.new(name='Bone.003')
_vg = ob_cube.vertex_groups.new(name='Bone.004')
_vg.add([0, 1, 2, 3, 4, 5, 6, 7], 1.0, 'REPLACE')
_m = ob_cube.modifiers.new('Armature', 'ARMATURE')
_m.object = ob_armature

# ---- collection membership
col_collection_1.objects.link(ob_armature)
col_collection_1.objects.link(ob_sphere)
col_collection_1.objects.link(ob_cylinder_001)
col_collection_1.objects.link(ob_cylinder)
col_collection_1.objects.link(ob_cube_001)
col_collection_1.objects.link(ob_cube)

# ---- scene / render settings (as saved in the file)
scene.frame_start = 1; scene.frame_end = 250; scene.frame_set(16)
scene.render.engine = 'BLENDER_EEVEE_NEXT'
scene.render.image_settings.compression = 90
scene.render.resolution_percentage = 50
scene.render.dither_intensity = 0.0
scene.cycles.use_denoising = False
scene.cycles.samples = 10
scene.cycles.sampling_pattern = 'TABULATED_SOBOL'
scene.cycles.light_sampling_threshold = 0.0
scene.cycles.use_adaptive_sampling = False
scene.cycles.use_light_tree = False
scene.cycles.blur_glossy = 0.0
scene.cycles.volume_bounces = 1
scene.cycles.pixel_filter_type = 'GAUSSIAN'
scene.cycles.sample_clamp_indirect = 0.0
scene.view_settings.view_transform = 'Standard'
bpy.context.view_layer.update()

# ---- added for rendering (the .blend has no active camera and no usable light): camera, sun
cam_auto = bpy.data.cameras.new('AutoCamera')
cam_auto.lens = 50.0
cam_auto.sensor_width = 36.0
cam_auto.clip_end = 1000.0
ob_auto_camera = bpy.data.objects.new('AutoCamera', cam_auto)
scene.collection.objects.link(ob_auto_camera)
ob_auto_camera.location = (2.31082, -2.77299, 2.97797)
ob_auto_camera.rotation_euler = (1.09748, -7.21219e-08, 0.694738)
scene.camera = ob_auto_camera
light_auto_sun = bpy.data.lights.new('AutoSun', 'SUN')
light_auto_sun.energy = 3.0
light_auto_sun.angle = 0.0523599
ob_auto_sun = bpy.data.objects.new('AutoSun', light_auto_sun)
scene.collection.objects.link(ob_auto_sun)
ob_auto_sun.rotation_euler = (0.872665, 0.174533, 0.523599)
bpy.context.view_layer.update()
